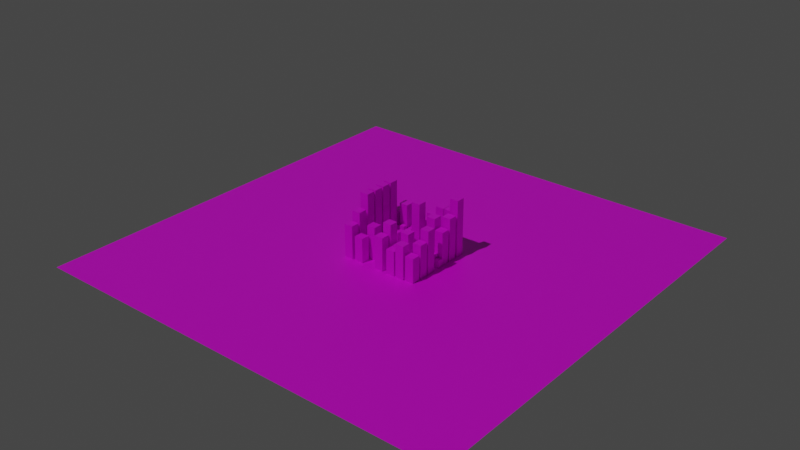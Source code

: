 # Source: city_tex.blend  (saved by Blender 3.3.6; exported with 4.5.12 LTS)
import bpy
from mathutils import Matrix  # noqa: F401  (used for matrix-valued properties, if any)

bpy.ops.wm.read_factory_settings(use_empty=True)
scene = bpy.context.scene
scene.name = 'Scene'

# ---- collections
col_collection = bpy.data.collections.new('Collection'); scene.collection.children.link(col_collection)

# ---- images (referenced by path relative to the original .blend; pixels are not part of the script)
import os
ASSET_DIR = os.environ.get("B2B_ASSET_DIR", "")  # directory of the original .blend (textures are referenced by path, not embedded)
HERE = os.path.dirname(os.path.abspath(__file__))  # packed textures are extracted next to this script under _unpacked/

def load_image(name, relpath, width, height, colorspace="sRGB"):
    """Load a texture the original file referenced (path relative to the .blend, or extracted next to this script)."""
    p = next((c for c in (os.path.join(HERE, relpath), os.path.join(ASSET_DIR, relpath)) if relpath and os.path.exists(c)), "")
    if p:
        img = bpy.data.images.load(p, check_existing=True)
        img.name = name
    else:  # same state as the original file: an image datablock whose file is absent (Cycles renders it pink)
        img = bpy.data.images.new(name, width, height)
        img.source = "FILE"
        img.filepath = "//" + (relpath or name)
    img.colorspace_settings.name = colorspace
    return img
img_city_wall_1_png = load_image('city_wall_1.png', 'city_wall_1.png', 1024, 1024, 'sRGB')
img_beton_1_png = load_image('beton_1.png', 'beton_1.png', 1024, 1024, 'sRGB')
img_city_wall_2_png = load_image('city_wall_2.png', 'city_wall_2.png', 1024, 1024, 'sRGB')
img_city_wall_4_png = load_image('city_wall_4.png', 'city_wall_4.png', 1024, 1024, 'sRGB')
img_city_wall_5_png = load_image('city_wall_5.png', 'city_wall_5.png', 1024, 1024, 'sRGB')
img_asphalt_png = load_image('asphalt.png', 'asphalt.png', 1024, 1024, 'sRGB')
img_asphalt_dark_png = load_image('asphalt_dark.png', 'asphalt_dark.png', 1024, 1024, 'sRGB')

# ---- materials (node trees are filled in below, after node groups)
mat_wall_1 = bpy.data.materials.new('wall_1')
mat_wall_1.use_transparent_shadow = False
mat_roof_1 = bpy.data.materials.new('roof_1')
mat_roof_1.use_transparent_shadow = False
mat_wall_2 = bpy.data.materials.new('wall_2')
mat_wall_2.use_transparent_shadow = False
mat_wall_4 = bpy.data.materials.new('wall_4')
mat_wall_4.use_transparent_shadow = False
mat_wall_5 = bpy.data.materials.new('wall_5')
mat_wall_5.use_transparent_shadow = False
mat_asphalt = bpy.data.materials.new('asphalt')
mat_asphalt.use_transparent_shadow = False
mat_asphalt_dark = bpy.data.materials.new('asphalt_dark')
mat_asphalt_dark.use_transparent_shadow = False

# ---- material node trees
mat_wall_1.use_nodes = True; mat_wall_1.node_tree.nodes.clear()
_N = mat_wall_1.node_tree.nodes; _L = mat_wall_1.node_tree.links
n0 = _N.new('ShaderNodeBsdfPrincipled'); n0.name = 'Principled BSDF'; n0.location = (10, 300)
n0.distribution = 'GGX'
n0.subsurface_method = 'RANDOM_WALK_SKIN'
n0.inputs[3].default_value = 1.45
n0.inputs[27].default_value = (0.0, 0.0, 0.0, 1.0)
n0.inputs[28].default_value = 1.0
n1 = _N.new('ShaderNodeOutputMaterial'); n1.name = 'Material Output'; n1.location = (300, 300)
n2 = _N.new('ShaderNodeTexImage'); n2.name = 'Image Texture'; n2.location = (-465, 87)
n2.image = img_city_wall_1_png
_L.new(n0.outputs[0], n1.inputs[0])
_L.new(n2.outputs[0], n0.inputs[0])
n1.is_active_output = True
mat_roof_1.use_nodes = True; mat_roof_1.node_tree.nodes.clear()
_N = mat_roof_1.node_tree.nodes; _L = mat_roof_1.node_tree.links
n0 = _N.new('ShaderNodeBsdfPrincipled'); n0.name = 'Principled BSDF'; n0.location = (10, 300)
n0.distribution = 'GGX'
n0.subsurface_method = 'RANDOM_WALK_SKIN'
n0.inputs[3].default_value = 1.45
n0.inputs[27].default_value = (0.0, 0.0, 0.0, 1.0)
n0.inputs[28].default_value = 1.0
n1 = _N.new('ShaderNodeOutputMaterial'); n1.name = 'Material Output'; n1.location = (300, 300)
n2 = _N.new('ShaderNodeTexImage'); n2.name = 'Image Texture'; n2.location = (-401, 131)
n2.image = img_beton_1_png
_L.new(n0.outputs[0], n1.inputs[0])
_L.new(n2.outputs[0], n0.inputs[0])
n1.is_active_output = True
mat_wall_2.use_nodes = True; mat_wall_2.node_tree.nodes.clear()
_N = mat_wall_2.node_tree.nodes; _L = mat_wall_2.node_tree.links
n0 = _N.new('ShaderNodeBsdfPrincipled'); n0.name = 'Principled BSDF'; n0.location = (10, 300)
n0.distribution = 'GGX'
n0.subsurface_method = 'RANDOM_WALK_SKIN'
n0.inputs[3].default_value = 1.45
n0.inputs[27].default_value = (0.0, 0.0, 0.0, 1.0)
n0.inputs[28].default_value = 1.0
n1 = _N.new('ShaderNodeOutputMaterial'); n1.name = 'Material Output'; n1.location = (300, 300)
n2 = _N.new('ShaderNodeTexImage'); n2.name = 'Image Texture'; n2.location = (-424, 131)
n2.image = img_city_wall_2_png
_L.new(n0.outputs[0], n1.inputs[0])
_L.new(n2.outputs[0], n0.inputs[0])
n1.is_active_output = True
mat_wall_4.use_nodes = True; mat_wall_4.node_tree.nodes.clear()
_N = mat_wall_4.node_tree.nodes; _L = mat_wall_4.node_tree.links
n0 = _N.new('ShaderNodeBsdfPrincipled'); n0.name = 'Principled BSDF'; n0.location = (10, 300)
n0.distribution = 'GGX'
n0.subsurface_method = 'RANDOM_WALK_SKIN'
n0.inputs[3].default_value = 1.45
n0.inputs[27].default_value = (0.0, 0.0, 0.0, 1.0)
n0.inputs[28].default_value = 1.0
n1 = _N.new('ShaderNodeOutputMaterial'); n1.name = 'Material Output'; n1.location = (300, 300)
n2 = _N.new('ShaderNodeTexImage'); n2.name = 'Image Texture'; n2.location = (-493, 133)
n2.image = img_city_wall_4_png
_L.new(n0.outputs[0], n1.inputs[0])
_L.new(n2.outputs[0], n0.inputs[0])
n1.is_active_output = True
mat_wall_5.use_nodes = True; mat_wall_5.node_tree.nodes.clear()
_N = mat_wall_5.node_tree.nodes; _L = mat_wall_5.node_tree.links
n0 = _N.new('ShaderNodeBsdfPrincipled'); n0.name = 'Principled BSDF'; n0.location = (10, 300)
n0.distribution = 'GGX'
n0.subsurface_method = 'RANDOM_WALK_SKIN'
n0.inputs[3].default_value = 1.45
n0.inputs[27].default_value = (0.0, 0.0, 0.0, 1.0)
n0.inputs[28].default_value = 1.0
n1 = _N.new('ShaderNodeOutputMaterial'); n1.name = 'Material Output'; n1.location = (300, 300)
n2 = _N.new('ShaderNodeTexImage'); n2.name = 'Image Texture'; n2.location = (-432, 196)
n2.image = img_city_wall_5_png
_L.new(n0.outputs[0], n1.inputs[0])
_L.new(n2.outputs[0], n0.inputs[0])
n1.is_active_output = True
mat_asphalt.use_nodes = True; mat_asphalt.node_tree.nodes.clear()
_N = mat_asphalt.node_tree.nodes; _L = mat_asphalt.node_tree.links
n0 = _N.new('ShaderNodeBsdfPrincipled'); n0.name = 'Principled BSDF'; n0.location = (10, 300)
n0.distribution = 'GGX'
n0.subsurface_method = 'RANDOM_WALK_SKIN'
n0.inputs[3].default_value = 1.45
n0.inputs[27].default_value = (0.0, 0.0, 0.0, 1.0)
n0.inputs[28].default_value = 1.0
n1 = _N.new('ShaderNodeOutputMaterial'); n1.name = 'Material Output'; n1.location = (300, 300)
n2 = _N.new('ShaderNodeTexImage'); n2.name = 'Image Texture'; n2.location = (-392, 177)
n2.image = img_asphalt_png
_L.new(n0.outputs[0], n1.inputs[0])
_L.new(n2.outputs[0], n0.inputs[0])
n1.is_active_output = True
mat_asphalt_dark.use_nodes = True; mat_asphalt_dark.node_tree.nodes.clear()
_N = mat_asphalt_dark.node_tree.nodes; _L = mat_asphalt_dark.node_tree.links
n0 = _N.new('ShaderNodeBsdfPrincipled'); n0.name = 'Principled BSDF'; n0.location = (10, 300)
n0.distribution = 'GGX'
n0.subsurface_method = 'RANDOM_WALK_SKIN'
n0.inputs[3].default_value = 1.45
n0.inputs[27].default_value = (0.0, 0.0, 0.0, 1.0)
n0.inputs[28].default_value = 1.0
n1 = _N.new('ShaderNodeOutputMaterial'); n1.name = 'Material Output'; n1.location = (300, 300)
n2 = _N.new('ShaderNodeTexImage'); n2.name = 'Image Texture'; n2.location = (-377, 143)
n2.image = img_asphalt_dark_png
_L.new(n0.outputs[0], n1.inputs[0])
_L.new(n2.outputs[0], n0.inputs[0])
n1.is_active_output = True

# ---- world
world_world = bpy.data.worlds.new('World'); scene.world = world_world
world_world.use_nodes = True; world_world.node_tree.nodes.clear()
_N = world_world.node_tree.nodes; _L = world_world.node_tree.links
n0 = _N.new('ShaderNodeOutputWorld'); n0.name = 'World Output'; n0.location = (300, 300)
n1 = _N.new('ShaderNodeBackground'); n1.name = 'Background'; n1.location = (10, 300)
n1.inputs[0].default_value = (0.05088, 0.05088, 0.05088, 1.0)
_L.new(n1.outputs[0], n0.inputs[0])
n0.is_active_output = True
world_world.color = (0.05088, 0.05088, 0.05088)
world_world.use_sun_shadow = False
world_world.sun_shadow_jitter_overblur = 0.0

# ---- lights
light_sun = bpy.data.lights.new('Sun', 'SUN')
light_sun.transmission_factor = 0.0
light_sun.energy = 1.0
light_sun.shadow_soft_size = 0.125

# ---- meshes
me_cube_001 = bpy.data.meshes.new('Cube.001')
me_cube_001.from_pydata([(-5.0, -5.0, 1.0), (-5.0, -5.0, 13.0), (-5.0, 5.0, 1.0), (-5.0, 5.0, 13.0), (5.0, -5.0, 1.0), (5.0, -5.0, 13.0), (5.0, 5.0, 1.0), (5.0, 5.0, 13.0), (-5.0, 5.0, -1.0), (-5.0, -5.0, -1.0), (5.0, 5.0, -1.0), (5.0, -5.0, -1.0)], [], [(0, 1, 3, 2), (2, 3, 7, 6), (6, 7, 5, 4), (4, 5, 1, 0), (4, 0, 9, 11), (7, 3, 1, 5), (8, 10, 11, 9), (2, 6, 10, 8), (0, 2, 8, 9), (6, 4, 11, 10)])
me_cube_001.polygons.foreach_set('material_index', [0, 0, 0, 0, 1, 1, 1, 1, 1, 1])
_uv = me_cube_001.uv_layers.new(name='UVMap')
_uv.uv.foreach_set('vector', [0.0, -0.2925, 0.0, 1.207, 1.0, 1.207, 1.0, -0.2925, 0.0, -0.2925, 0.0, 1.207, 1.0, 1.207, 1.0, -0.2925, 1.0, -0.2925, 1.0, 1.207, 0.0, 1.207, 0.0, -0.2925, 1.0, -0.2925, 1.0, 1.207, 0.0, 1.207, 0.0, -0.2925, 3.0, 1.0, -2.0, 1.0, -2.0, 2.98e-08, 3.0, 2.98e-08, 5.5, 5.5, -4.5, 5.5, -4.5, -4.5, 5.5, -4.5, -4.5, 5.5, 5.5, 5.5, 5.5, -4.5, -4.5, -4.5, -2.0, 1.0, 3.0, 1.0, 3.0, 2.98e-08, -2.0, 2.98e-08, -2.0, 1.0, 3.0, 1.0, 3.0, 2.98e-08, -2.0, 2.98e-08, 3.0, 1.0, -2.0, 1.0, -2.0, 2.98e-08, 3.0, 2.98e-08])
me_cube_001.materials.append(mat_wall_1)
me_cube_001.materials.append(mat_roof_1)
me_cube_001.update()
me_cube_002 = bpy.data.meshes.new('Cube.002')
me_cube_002.from_pydata([(-5.0, -5.0, 1.0), (-5.0, -5.0, 15.0), (-5.0, 5.0, 1.0), (-5.0, 5.0, 15.0), (5.0, -5.0, 1.0), (5.0, -5.0, 15.0), (5.0, 5.0, 1.0), (5.0, 5.0, 15.0), (-5.0, 5.0, -1.0), (-5.0, -5.0, -1.0), (5.0, 5.0, -1.0), (5.0, -5.0, -1.0)], [], [(0, 1, 3, 2), (2, 3, 7, 6), (6, 7, 5, 4), (4, 5, 1, 0), (4, 0, 9, 11), (7, 3, 1, 5), (8, 10, 11, 9), (2, 6, 10, 8), (0, 2, 8, 9), (6, 4, 11, 10)])
me_cube_002.polygons.foreach_set('material_index', [0, 0, 0, 0, 1, 1, 1, 1, 1, 1])
_uv = me_cube_002.uv_layers.new(name='UVMap')
_uv.uv.foreach_set('vector', [0.0, -0.2, 0.0, 1.2, 1.0, 1.2, 1.0, -0.2, 0.0, -0.2, 0.0, 1.2, 1.0, 1.2, 1.0, -0.2, 1.0, -0.2, 1.0, 1.2, 0.0, 1.2, 0.0, -0.2, 1.0, -0.2, 1.0, 1.2, 0.0, 1.2, 0.0, -0.2, 3.0, 1.0, -2.0, 1.0, -2.0, 2.98e-08, 3.0, 2.98e-08, 5.5, 5.5, -4.5, 5.5, -4.5, -4.5, 5.5, -4.5, -4.5, 5.5, 5.5, 5.5, 5.5, -4.5, -4.5, -4.5, -2.0, 1.0, 3.0, 1.0, 3.0, 2.98e-08, -2.0, 2.98e-08, -2.0, 1.0, 3.0, 1.0, 3.0, 2.98e-08, -2.0, 2.98e-08, 3.0, 1.0, -2.0, 1.0, -2.0, 2.98e-08, 3.0, 2.98e-08])
me_cube_002.materials.append(mat_wall_2)
me_cube_002.materials.append(mat_roof_1)
me_cube_002.update()
me_cube_003 = bpy.data.meshes.new('Cube.003')
me_cube_003.from_pydata([(-5.0, -5.0, 1.0), (-5.0, -5.0, 17.0), (-5.0, 5.0, 1.0), (-5.0, 5.0, 17.0), (5.0, -5.0, 1.0), (5.0, -5.0, 17.0), (5.0, 5.0, 1.0), (5.0, 5.0, 17.0), (-5.0, 5.0, -1.0), (-5.0, -5.0, -1.0), (5.0, 5.0, -1.0), (5.0, -5.0, -1.0)], [], [(0, 1, 3, 2), (2, 3, 7, 6), (6, 7, 5, 4), (4, 5, 1, 0), (4, 0, 9, 11), (7, 3, 1, 5), (8, 10, 11, 9), (2, 6, 10, 8), (0, 2, 8, 9), (6, 4, 11, 10)])
me_cube_003.polygons.foreach_set('material_index', [0, 0, 0, 0, 1, 1, 1, 1, 1, 1])
_uv = me_cube_003.uv_layers.new(name='UVMap')
_uv.uv.foreach_set('vector', [0.02471, -0.2295, 0.02471, 1.212, 0.9123, 1.212, 0.9123, -0.2295, 0.02471, -0.2295, 0.02471, 1.212, 0.9123, 1.212, 0.9123, -0.2295, 0.9123, -0.2295, 0.9123, 1.212, 0.02471, 1.212, 0.02471, -0.2295, 0.9123, -0.2295, 0.9123, 1.212, 0.02471, 1.212, 0.02471, -0.2295, 3.0, 1.0, -2.0, 1.0, -2.0, 2.98e-08, 3.0, 2.98e-08, 5.5, 5.5, -4.5, 5.5, -4.5, -4.5, 5.5, -4.5, -4.5, 5.5, 5.5, 5.5, 5.5, -4.5, -4.5, -4.5, -2.0, 1.0, 3.0, 1.0, 3.0, 2.98e-08, -2.0, 2.98e-08, -2.0, 1.0, 3.0, 1.0, 3.0, 2.98e-08, -2.0, 2.98e-08, 3.0, 1.0, -2.0, 1.0, -2.0, 2.98e-08, 3.0, 2.98e-08])
me_cube_003.materials.append(mat_wall_4)
me_cube_003.materials.append(mat_roof_1)
me_cube_003.update()
me_cube_004 = bpy.data.meshes.new('Cube.004')
me_cube_004.from_pydata([(-5.0, -5.0, 1.0), (-5.0, -5.0, 19.0), (-5.0, 5.0, 1.0), (-5.0, 5.0, 19.0), (5.0, -5.0, 1.0), (5.0, -5.0, 19.0), (5.0, 5.0, 1.0), (5.0, 5.0, 19.0), (-5.0, 5.0, -1.0), (-5.0, -5.0, -1.0), (5.0, 5.0, -1.0), (5.0, -5.0, -1.0)], [], [(0, 1, 3, 2), (2, 3, 7, 6), (6, 7, 5, 4), (4, 5, 1, 0), (4, 0, 9, 11), (7, 3, 1, 5), (8, 10, 11, 9), (2, 6, 10, 8), (0, 2, 8, 9), (6, 4, 11, 10)])
me_cube_004.polygons.foreach_set('material_index', [0, 0, 0, 0, 1, 1, 1, 1, 1, 1])
_uv = me_cube_004.uv_layers.new(name='UVMap')
_uv.uv.foreach_set('vector', [0.0, -0.4, 0.0, 1.4, 1.0, 1.4, 1.0, -0.4, 0.0, -0.4, 0.0, 1.4, 1.0, 1.4, 1.0, -0.4, 1.0, -0.4, 1.0, 1.4, 0.0, 1.4, 0.0, -0.4, 1.0, -0.4, 1.0, 1.4, 0.0, 1.4, 0.0, -0.4, 3.0, 1.0, -2.0, 1.0, -2.0, 2.98e-08, 3.0, 2.98e-08, 5.5, 5.5, -4.5, 5.5, -4.5, -4.5, 5.5, -4.5, -4.5, 5.5, 5.5, 5.5, 5.5, -4.5, -4.5, -4.5, -2.0, 1.0, 3.0, 1.0, 3.0, 2.98e-08, -2.0, 2.98e-08, -2.0, 1.0, 3.0, 1.0, 3.0, 2.98e-08, -2.0, 2.98e-08, 3.0, 1.0, -2.0, 1.0, -2.0, 2.98e-08, 3.0, 2.98e-08])
me_cube_004.materials.append(mat_wall_5)
me_cube_004.materials.append(mat_roof_1)
me_cube_004.update()
me_cube_005 = bpy.data.meshes.new('Cube.005')
me_cube_005.from_pydata([(-5.0, -5.0, 1.0), (-5.0, -5.0, 27.0), (-5.0, 5.0, 1.0), (-5.0, 5.0, 27.0), (5.0, -5.0, 1.0), (5.0, -5.0, 27.0), (5.0, 5.0, 1.0), (5.0, 5.0, 27.0), (-5.0, 5.0, -1.0), (-5.0, -5.0, -1.0), (5.0, 5.0, -1.0), (5.0, -5.0, -1.0)], [], [(0, 1, 3, 2), (2, 3, 7, 6), (6, 7, 5, 4), (4, 5, 1, 0), (4, 0, 9, 11), (7, 3, 1, 5), (8, 10, 11, 9), (2, 6, 10, 8), (0, 2, 8, 9), (6, 4, 11, 10)])
me_cube_005.polygons.foreach_set('material_index', [0, 0, 0, 0, 1, 1, 1, 1, 1, 1])
_uv = me_cube_005.uv_layers.new(name='UVMap')
_uv.uv.foreach_set('vector', [0.0, -1.038, 0.0, 1.988, 1.0, 1.988, 1.0, -1.038, 0.0, -1.038, 0.0, 1.988, 1.0, 1.988, 1.0, -1.038, 1.0, -1.038, 1.0, 1.988, 0.0, 1.988, 0.0, -1.038, 1.0, -1.038, 1.0, 1.988, 0.0, 1.988, 0.0, -1.038, 3.0, 1.0, -2.0, 1.0, -2.0, 2.98e-08, 3.0, 2.98e-08, 5.5, 5.5, -4.5, 5.5, -4.5, -4.5, 5.5, -4.5, -4.5, 5.5, 5.5, 5.5, 5.5, -4.5, -4.5, -4.5, -2.0, 1.0, 3.0, 1.0, 3.0, 2.98e-08, -2.0, 2.98e-08, -2.0, 1.0, 3.0, 1.0, 3.0, 2.98e-08, -2.0, 2.98e-08, 3.0, 1.0, -2.0, 1.0, -2.0, 2.98e-08, 3.0, 2.98e-08])
me_cube_005.materials.append(mat_wall_1)
me_cube_005.materials.append(mat_roof_1)
me_cube_005.update()
me_cube_006 = bpy.data.meshes.new('Cube.006')
me_cube_006.from_pydata([(-5.0, -5.0, 1.0), (-5.0, -5.0, 25.0), (-5.0, 5.0, 1.0), (-5.0, 5.0, 25.0), (5.0, -5.0, 1.0), (5.0, -5.0, 25.0), (5.0, 5.0, 1.0), (5.0, 5.0, 25.0), (-5.0, 5.0, -1.0), (-5.0, -5.0, -1.0), (5.0, 5.0, -1.0), (5.0, -5.0, -1.0)], [], [(0, 1, 3, 2), (2, 3, 7, 6), (6, 7, 5, 4), (4, 5, 1, 0), (4, 0, 9, 11), (7, 3, 1, 5), (8, 10, 11, 9), (2, 6, 10, 8), (0, 2, 8, 9), (6, 4, 11, 10)])
me_cube_006.polygons.foreach_set('material_index', [0, 0, 0, 0, 1, 1, 1, 1, 1, 1])
_uv = me_cube_006.uv_layers.new(name='UVMap')
_uv.uv.foreach_set('vector', [0.0, -0.5, 0.0, 1.5, 1.0, 1.5, 1.0, -0.5, 0.0, -0.5, 0.0, 1.5, 1.0, 1.5, 1.0, -0.5, 1.0, -0.5, 1.0, 1.5, 0.0, 1.5, 0.0, -0.5, 1.0, -0.5, 1.0, 1.5, 0.0, 1.5, 0.0, -0.5, 3.0, 1.0, -2.0, 1.0, -2.0, 2.98e-08, 3.0, 2.98e-08, 5.5, 5.5, -4.5, 5.5, -4.5, -4.5, 5.5, -4.5, -4.5, 5.5, 5.5, 5.5, 5.5, -4.5, -4.5, -4.5, -2.0, 1.0, 3.0, 1.0, 3.0, 2.98e-08, -2.0, 2.98e-08, -2.0, 1.0, 3.0, 1.0, 3.0, 2.98e-08, -2.0, 2.98e-08, 3.0, 1.0, -2.0, 1.0, -2.0, 2.98e-08, 3.0, 2.98e-08])
me_cube_006.materials.append(mat_wall_2)
me_cube_006.materials.append(mat_roof_1)
me_cube_006.update()
me_cube_007 = bpy.data.meshes.new('Cube.007')
me_cube_007.from_pydata([(-5.0, -5.0, 1.0), (-5.0, -5.0, 23.0), (-5.0, 5.0, 1.0), (-5.0, 5.0, 23.0), (5.0, -5.0, 1.0), (5.0, -5.0, 23.0), (5.0, 5.0, 1.0), (5.0, 5.0, 23.0), (-5.0, 5.0, -1.0), (-5.0, -5.0, -1.0), (5.0, 5.0, -1.0), (5.0, -5.0, -1.0)], [], [(0, 1, 3, 2), (2, 3, 7, 6), (6, 7, 5, 4), (4, 5, 1, 0), (4, 0, 9, 11), (7, 3, 1, 5), (8, 10, 11, 9), (2, 6, 10, 8), (0, 2, 8, 9), (6, 4, 11, 10)])
me_cube_007.polygons.foreach_set('material_index', [0, 0, 0, 0, 1, 1, 1, 1, 1, 1])
_uv = me_cube_007.uv_layers.new(name='UVMap')
_uv.uv.foreach_set('vector', [0.02471, -0.4824, 0.02471, 1.32, 0.9123, 1.32, 0.9123, -0.4824, 0.02471, -0.4824, 0.02471, 1.32, 0.9123, 1.32, 0.9123, -0.4824, 0.9123, -0.4824, 0.9123, 1.32, 0.02471, 1.32, 0.02471, -0.4824, 0.9123, -0.4824, 0.9123, 1.32, 0.02471, 1.32, 0.02471, -0.4824, 3.0, 1.0, -2.0, 1.0, -2.0, 2.98e-08, 3.0, 2.98e-08, 5.5, 5.5, -4.5, 5.5, -4.5, -4.5, 5.5, -4.5, -4.5, 5.5, 5.5, 5.5, 5.5, -4.5, -4.5, -4.5, -2.0, 1.0, 3.0, 1.0, 3.0, 2.98e-08, -2.0, 2.98e-08, -2.0, 1.0, 3.0, 1.0, 3.0, 2.98e-08, -2.0, 2.98e-08, 3.0, 1.0, -2.0, 1.0, -2.0, 2.98e-08, 3.0, 2.98e-08])
me_cube_007.materials.append(mat_wall_4)
me_cube_007.materials.append(mat_roof_1)
me_cube_007.update()
me_cube_008 = bpy.data.meshes.new('Cube.008')
me_cube_008.from_pydata([(-5.0, -5.0, 1.0), (-5.0, -5.0, 21.0), (-5.0, 5.0, 1.0), (-5.0, 5.0, 21.0), (5.0, -5.0, 1.0), (5.0, -5.0, 21.0), (5.0, 5.0, 1.0), (5.0, 5.0, 21.0), (-5.0, 5.0, -1.0), (-5.0, -5.0, -1.0), (5.0, 5.0, -1.0), (5.0, -5.0, -1.0)], [], [(0, 1, 3, 2), (2, 3, 7, 6), (6, 7, 5, 4), (4, 5, 1, 0), (4, 0, 9, 11), (7, 3, 1, 5), (8, 10, 11, 9), (2, 6, 10, 8), (0, 2, 8, 9), (6, 4, 11, 10)])
me_cube_008.polygons.foreach_set('material_index', [0, 0, 0, 0, 1, 1, 1, 1, 1, 1])
_uv = me_cube_008.uv_layers.new(name='UVMap')
_uv.uv.foreach_set('vector', [0.0, -0.5, 0.0, 1.5, 1.0, 1.5, 1.0, -0.5, 0.0, -0.5, 0.0, 1.5, 1.0, 1.5, 1.0, -0.5, 1.0, -0.5, 1.0, 1.5, 0.0, 1.5, 0.0, -0.5, 1.0, -0.5, 1.0, 1.5, 0.0, 1.5, 0.0, -0.5, 3.0, 1.0, -2.0, 1.0, -2.0, 2.98e-08, 3.0, 2.98e-08, 5.5, 5.5, -4.5, 5.5, -4.5, -4.5, 5.5, -4.5, -4.5, 5.5, 5.5, 5.5, 5.5, -4.5, -4.5, -4.5, -2.0, 1.0, 3.0, 1.0, 3.0, 2.98e-08, -2.0, 2.98e-08, -2.0, 1.0, 3.0, 1.0, 3.0, 2.98e-08, -2.0, 2.98e-08, 3.0, 1.0, -2.0, 1.0, -2.0, 2.98e-08, 3.0, 2.98e-08])
me_cube_008.materials.append(mat_wall_5)
me_cube_008.materials.append(mat_roof_1)
me_cube_008.update()
me_cube_009 = bpy.data.meshes.new('Cube.009')
me_cube_009.from_pydata([(-5.0, -5.0, 1.0), (-5.0, -5.0, 29.0), (-5.0, 5.0, 1.0), (-5.0, 5.0, 29.0), (5.0, -5.0, 1.0), (5.0, -5.0, 29.0), (5.0, 5.0, 1.0), (5.0, 5.0, 29.0), (-5.0, 5.0, -1.0), (-5.0, -5.0, -1.0), (5.0, 5.0, -1.0), (5.0, -5.0, -1.0)], [], [(0, 1, 3, 2), (2, 3, 7, 6), (6, 7, 5, 4), (4, 5, 1, 0), (4, 0, 9, 11), (7, 3, 1, 5), (8, 10, 11, 9), (2, 6, 10, 8), (0, 2, 8, 9), (6, 4, 11, 10)])
me_cube_009.polygons.foreach_set('material_index', [0, 0, 0, 0, 1, 1, 1, 1, 1, 1])
_uv = me_cube_009.uv_layers.new(name='UVMap')
_uv.uv.foreach_set('vector', [0.0, -1.038, 0.0, 1.988, 1.0, 1.988, 1.0, -1.038, 0.0, -1.038, 0.0, 1.988, 1.0, 1.988, 1.0, -1.038, 1.0, -1.038, 1.0, 1.988, 0.0, 1.988, 0.0, -1.038, 1.0, -1.038, 1.0, 1.988, 0.0, 1.988, 0.0, -1.038, 3.0, 1.0, -2.0, 1.0, -2.0, 2.98e-08, 3.0, 2.98e-08, 5.5, 5.5, -4.5, 5.5, -4.5, -4.5, 5.5, -4.5, -4.5, 5.5, 5.5, 5.5, 5.5, -4.5, -4.5, -4.5, -2.0, 1.0, 3.0, 1.0, 3.0, 2.98e-08, -2.0, 2.98e-08, -2.0, 1.0, 3.0, 1.0, 3.0, 2.98e-08, -2.0, 2.98e-08, 3.0, 1.0, -2.0, 1.0, -2.0, 2.98e-08, 3.0, 2.98e-08])
me_cube_009.materials.append(mat_wall_1)
me_cube_009.materials.append(mat_roof_1)
me_cube_009.update()
me_cube_010 = bpy.data.meshes.new('Cube.010')
me_cube_010.from_pydata([(-5.0, -5.0, 1.0), (-5.0, -5.0, 31.0), (-5.0, 5.0, 1.0), (-5.0, 5.0, 31.0), (5.0, -5.0, 1.0), (5.0, -5.0, 31.0), (5.0, 5.0, 1.0), (5.0, 5.0, 31.0), (-5.0, 5.0, -1.0), (-5.0, -5.0, -1.0), (5.0, 5.0, -1.0), (5.0, -5.0, -1.0)], [], [(0, 1, 3, 2), (2, 3, 7, 6), (6, 7, 5, 4), (4, 5, 1, 0), (4, 0, 9, 11), (7, 3, 1, 5), (8, 10, 11, 9), (2, 6, 10, 8), (0, 2, 8, 9), (6, 4, 11, 10)])
me_cube_010.polygons.foreach_set('material_index', [0, 0, 0, 0, 1, 1, 1, 1, 1, 1])
_uv = me_cube_010.uv_layers.new(name='UVMap')
_uv.uv.foreach_set('vector', [0.0, -0.5, 0.0, 1.5, 1.0, 1.5, 1.0, -0.5, 0.0, -0.5, 0.0, 1.5, 1.0, 1.5, 1.0, -0.5, 1.0, -0.5, 1.0, 1.5, 0.0, 1.5, 0.0, -0.5, 1.0, -0.5, 1.0, 1.5, 0.0, 1.5, 0.0, -0.5, 3.0, 1.0, -2.0, 1.0, -2.0, 2.98e-08, 3.0, 2.98e-08, 5.5, 5.5, -4.5, 5.5, -4.5, -4.5, 5.5, -4.5, -4.5, 5.5, 5.5, 5.5, 5.5, -4.5, -4.5, -4.5, -2.0, 1.0, 3.0, 1.0, 3.0, 2.98e-08, -2.0, 2.98e-08, -2.0, 1.0, 3.0, 1.0, 3.0, 2.98e-08, -2.0, 2.98e-08, 3.0, 1.0, -2.0, 1.0, -2.0, 2.98e-08, 3.0, 2.98e-08])
me_cube_010.materials.append(mat_wall_2)
me_cube_010.materials.append(mat_roof_1)
me_cube_010.update()
me_cube_011 = bpy.data.meshes.new('Cube.011')
me_cube_011.from_pydata([(-5.0, -5.0, 1.0), (-5.0, -5.0, 33.0), (-5.0, 5.0, 1.0), (-5.0, 5.0, 33.0), (5.0, -5.0, 1.0), (5.0, -5.0, 33.0), (5.0, 5.0, 1.0), (5.0, 5.0, 33.0), (-5.0, 5.0, -1.0), (-5.0, -5.0, -1.0), (5.0, 5.0, -1.0), (5.0, -5.0, -1.0)], [], [(0, 1, 3, 2), (2, 3, 7, 6), (6, 7, 5, 4), (4, 5, 1, 0), (4, 0, 9, 11), (7, 3, 1, 5), (8, 10, 11, 9), (2, 6, 10, 8), (0, 2, 8, 9), (6, 4, 11, 10)])
me_cube_011.polygons.foreach_set('material_index', [0, 0, 0, 0, 1, 1, 1, 1, 1, 1])
_uv = me_cube_011.uv_layers.new(name='UVMap')
_uv.uv.foreach_set('vector', [0.02471, -0.4824, 0.02471, 1.32, 0.9123, 1.32, 0.9123, -0.4824, 0.02471, -0.4824, 0.02471, 1.32, 0.9123, 1.32, 0.9123, -0.4824, 0.9123, -0.4824, 0.9123, 1.32, 0.02471, 1.32, 0.02471, -0.4824, 0.9123, -0.4824, 0.9123, 1.32, 0.02471, 1.32, 0.02471, -0.4824, 3.0, 1.0, -2.0, 1.0, -2.0, 2.98e-08, 3.0, 2.98e-08, 5.5, 5.5, -4.5, 5.5, -4.5, -4.5, 5.5, -4.5, -4.5, 5.5, 5.5, 5.5, 5.5, -4.5, -4.5, -4.5, -2.0, 1.0, 3.0, 1.0, 3.0, 2.98e-08, -2.0, 2.98e-08, -2.0, 1.0, 3.0, 1.0, 3.0, 2.98e-08, -2.0, 2.98e-08, 3.0, 1.0, -2.0, 1.0, -2.0, 2.98e-08, 3.0, 2.98e-08])
me_cube_011.materials.append(mat_wall_4)
me_cube_011.materials.append(mat_roof_1)
me_cube_011.update()
me_cube_012 = bpy.data.meshes.new('Cube.012')
me_cube_012.from_pydata([(-5.0, -5.0, 1.0), (-5.0, -5.0, 35.0), (-5.0, 5.0, 1.0), (-5.0, 5.0, 35.0), (5.0, -5.0, 1.0), (5.0, -5.0, 35.0), (5.0, 5.0, 1.0), (5.0, 5.0, 35.0), (-5.0, 5.0, -1.0), (-5.0, -5.0, -1.0), (5.0, 5.0, -1.0), (5.0, -5.0, -1.0)], [], [(0, 1, 3, 2), (2, 3, 7, 6), (6, 7, 5, 4), (4, 5, 1, 0), (4, 0, 9, 11), (7, 3, 1, 5), (8, 10, 11, 9), (2, 6, 10, 8), (0, 2, 8, 9), (6, 4, 11, 10)])
me_cube_012.polygons.foreach_set('material_index', [0, 0, 0, 0, 1, 1, 1, 1, 1, 1])
_uv = me_cube_012.uv_layers.new(name='UVMap')
_uv.uv.foreach_set('vector', [0.0, -0.5, 0.0, 1.5, 1.0, 1.5, 1.0, -0.5, 0.0, -0.5, 0.0, 1.5, 1.0, 1.5, 1.0, -0.5, 1.0, -0.5, 1.0, 1.5, 0.0, 1.5, 0.0, -0.5, 1.0, -0.5, 1.0, 1.5, 0.0, 1.5, 0.0, -0.5, 3.0, 1.0, -2.0, 1.0, -2.0, 2.98e-08, 3.0, 2.98e-08, 5.5, 5.5, -4.5, 5.5, -4.5, -4.5, 5.5, -4.5, -4.5, 5.5, 5.5, 5.5, 5.5, -4.5, -4.5, -4.5, -2.0, 1.0, 3.0, 1.0, 3.0, 2.98e-08, -2.0, 2.98e-08, -2.0, 1.0, 3.0, 1.0, 3.0, 2.98e-08, -2.0, 2.98e-08, 3.0, 1.0, -2.0, 1.0, -2.0, 2.98e-08, 3.0, 2.98e-08])
me_cube_012.materials.append(mat_wall_5)
me_cube_012.materials.append(mat_roof_1)
me_cube_012.update()
me_cube_013 = bpy.data.meshes.new('Cube.013')
me_cube_013.from_pydata([(-5.0, -5.0, 1.0), (-5.0, -5.0, 129.0), (-5.0, 5.0, 1.0), (-5.0, 5.0, 129.0), (5.0, -5.0, 1.0), (5.0, -5.0, 129.0), (5.0, 5.0, 1.0), (5.0, 5.0, 129.0), (-5.0, 5.0, -1.0), (-5.0, -5.0, -1.0), (5.0, 5.0, -1.0), (5.0, -5.0, -1.0)], [], [(0, 1, 3, 2), (2, 3, 7, 6), (6, 7, 5, 4), (4, 5, 1, 0), (4, 0, 9, 11), (7, 3, 1, 5), (8, 10, 11, 9), (2, 6, 10, 8), (0, 2, 8, 9), (6, 4, 11, 10)])
me_cube_013.polygons.foreach_set('material_index', [0, 0, 0, 0, 1, 1, 1, 1, 1, 1])
_uv = me_cube_013.uv_layers.new(name='UVMap')
_uv.uv.foreach_set('vector', [-0.5, -5.638, -0.5, 6.464, 1.5, 6.464, 1.5, -5.638, -0.5, -5.638, -0.5, 6.464, 1.5, 6.464, 1.5, -5.638, 1.5, -5.638, 1.5, 6.464, -0.5, 6.464, -0.5, -5.638, 1.5, -5.638, 1.5, 6.464, -0.5, 6.464, -0.5, -5.638, 3.0, 1.0, -2.0, 1.0, -2.0, 2.98e-08, 3.0, 2.98e-08, 5.5, 5.5, -4.5, 5.5, -4.5, -4.5, 5.5, -4.5, -4.5, 5.5, 5.5, 5.5, 5.5, -4.5, -4.5, -4.5, -2.0, 1.0, 3.0, 1.0, 3.0, 2.98e-08, -2.0, 2.98e-08, -2.0, 1.0, 3.0, 1.0, 3.0, 2.98e-08, -2.0, 2.98e-08, 3.0, 1.0, -2.0, 1.0, -2.0, 2.98e-08, 3.0, 2.98e-08])
me_cube_013.materials.append(mat_wall_1)
me_cube_013.materials.append(mat_roof_1)
me_cube_013.update()
me_cube_014 = bpy.data.meshes.new('Cube.014')
me_cube_014.from_pydata([(-5.0, -5.0, 1.0), (-5.0, -5.0, 97.0), (-5.0, 5.0, 1.0), (-5.0, 5.0, 97.0), (5.0, -5.0, 1.0), (5.0, -5.0, 97.0), (5.0, 5.0, 1.0), (5.0, 5.0, 97.0), (-5.0, 5.0, -1.0), (-5.0, -5.0, -1.0), (5.0, 5.0, -1.0), (5.0, -5.0, -1.0)], [], [(0, 1, 3, 2), (2, 3, 7, 6), (6, 7, 5, 4), (4, 5, 1, 0), (4, 0, 9, 11), (7, 3, 1, 5), (8, 10, 11, 9), (2, 6, 10, 8), (0, 2, 8, 9), (6, 4, 11, 10)])
me_cube_014.polygons.foreach_set('material_index', [0, 0, 0, 0, 1, 1, 1, 1, 1, 1])
_uv = me_cube_014.uv_layers.new(name='UVMap')
_uv.uv.foreach_set('vector', [-0.5, -2.5, -0.5, 3.5, 1.5, 3.5, 1.5, -2.5, -0.5, -2.5, -0.5, 3.5, 1.5, 3.5, 1.5, -2.5, 1.5, -2.5, 1.5, 3.5, -0.5, 3.5, -0.5, -2.5, 1.5, -2.5, 1.5, 3.5, -0.5, 3.5, -0.5, -2.5, 3.0, 1.0, -2.0, 1.0, -2.0, 2.98e-08, 3.0, 2.98e-08, 5.5, 5.5, -4.5, 5.5, -4.5, -4.5, 5.5, -4.5, -4.5, 5.5, 5.5, 5.5, 5.5, -4.5, -4.5, -4.5, -2.0, 1.0, 3.0, 1.0, 3.0, 2.98e-08, -2.0, 2.98e-08, -2.0, 1.0, 3.0, 1.0, 3.0, 2.98e-08, -2.0, 2.98e-08, 3.0, 1.0, -2.0, 1.0, -2.0, 2.98e-08, 3.0, 2.98e-08])
me_cube_014.materials.append(mat_wall_2)
me_cube_014.materials.append(mat_roof_1)
me_cube_014.update()
me_cube_015 = bpy.data.meshes.new('Cube.015')
me_cube_015.from_pydata([(-5.0, -5.0, 1.0), (-5.0, -5.0, 75.0), (-5.0, 5.0, 1.0), (-5.0, 5.0, 75.0), (5.0, -5.0, 1.0), (5.0, -5.0, 75.0), (5.0, 5.0, 1.0), (5.0, 5.0, 75.0), (-5.0, 5.0, -1.0), (-5.0, -5.0, -1.0), (5.0, 5.0, -1.0), (5.0, -5.0, -1.0)], [], [(0, 1, 3, 2), (2, 3, 7, 6), (6, 7, 5, 4), (4, 5, 1, 0), (4, 0, 9, 11), (7, 3, 1, 5), (8, 10, 11, 9), (2, 6, 10, 8), (0, 2, 8, 9), (6, 4, 11, 10)])
me_cube_015.polygons.foreach_set('material_index', [0, 0, 0, 0, 1, 1, 1, 1, 1, 1])
_uv = me_cube_015.uv_layers.new(name='UVMap')
_uv.uv.foreach_set('vector', [-0.4191, -2.208, -0.4191, 3.198, 1.356, 3.198, 1.356, -2.208, -0.4191, -2.208, -0.4191, 3.198, 1.356, 3.198, 1.356, -2.208, 1.356, -2.208, 1.356, 3.198, -0.4191, 3.198, -0.4191, -2.208, 1.356, -2.208, 1.356, 3.198, -0.4191, 3.198, -0.4191, -2.208, 3.0, 1.0, -2.0, 1.0, -2.0, 2.98e-08, 3.0, 2.98e-08, 5.5, 5.5, -4.5, 5.5, -4.5, -4.5, 5.5, -4.5, -4.5, 5.5, 5.5, 5.5, 5.5, -4.5, -4.5, -4.5, -2.0, 1.0, 3.0, 1.0, 3.0, 2.98e-08, -2.0, 2.98e-08, -2.0, 1.0, 3.0, 1.0, 3.0, 2.98e-08, -2.0, 2.98e-08, 3.0, 1.0, -2.0, 1.0, -2.0, 2.98e-08, 3.0, 2.98e-08])
me_cube_015.materials.append(mat_wall_4)
me_cube_015.materials.append(mat_roof_1)
me_cube_015.update()
me_cube_016 = bpy.data.meshes.new('Cube.016')
me_cube_016.from_pydata([(-5.0, -5.0, 1.0), (-5.0, -5.0, 55.0), (-5.0, 5.0, 1.0), (-5.0, 5.0, 55.0), (5.0, -5.0, 1.0), (5.0, -5.0, 55.0), (5.0, 5.0, 1.0), (5.0, 5.0, 55.0), (-5.0, 5.0, -1.0), (-5.0, -5.0, -1.0), (5.0, 5.0, -1.0), (5.0, -5.0, -1.0)], [], [(0, 1, 3, 2), (2, 3, 7, 6), (6, 7, 5, 4), (4, 5, 1, 0), (4, 0, 9, 11), (7, 3, 1, 5), (8, 10, 11, 9), (2, 6, 10, 8), (0, 2, 8, 9), (6, 4, 11, 10)])
me_cube_016.polygons.foreach_set('material_index', [0, 0, 0, 0, 1, 1, 1, 1, 1, 1])
_uv = me_cube_016.uv_layers.new(name='UVMap')
_uv.uv.foreach_set('vector', [-0.5, -1.5, -0.5, 2.5, 1.5, 2.5, 1.5, -1.5, -0.5, -1.5, -0.5, 2.5, 1.5, 2.5, 1.5, -1.5, 1.5, -1.5, 1.5, 2.5, -0.5, 2.5, -0.5, -1.5, 1.5, -1.5, 1.5, 2.5, -0.5, 2.5, -0.5, -1.5, 3.0, 1.0, -2.0, 1.0, -2.0, 2.98e-08, 3.0, 2.98e-08, 5.5, 5.5, -4.5, 5.5, -4.5, -4.5, 5.5, -4.5, -4.5, 5.5, 5.5, 5.5, 5.5, -4.5, -4.5, -4.5, -2.0, 1.0, 3.0, 1.0, 3.0, 2.98e-08, -2.0, 2.98e-08, -2.0, 1.0, 3.0, 1.0, 3.0, 2.98e-08, -2.0, 2.98e-08, 3.0, 1.0, -2.0, 1.0, -2.0, 2.98e-08, 3.0, 2.98e-08])
me_cube_016.materials.append(mat_wall_5)
me_cube_016.materials.append(mat_roof_1)
me_cube_016.update()
me_plane = bpy.data.meshes.new('Plane')
me_plane.from_pydata([(-1.0, -1.0, 0.0), (1.0, -1.0, 0.0), (-1.0, 1.0, 0.0), (1.0, 1.0, 0.0), (-0.9048, -1.0, 0.0), (-0.8095, -1.0, 0.0), (-0.7143, -1.0, 0.0), (-0.619, -1.0, 0.0), (-0.5238, -1.0, 0.0), (-0.4286, -1.0, 0.0), (-0.3333, -1.0, 0.0), (-0.2381, -1.0, 0.0), (-0.1429, -1.0, 0.0), (-0.04762, -1.0, 0.0), (0.04762, -1.0, 0.0), (0.1429, -1.0, 0.0), (0.2381, -1.0, 0.0), (0.3333, -1.0, 0.0), (0.4286, -1.0, 0.0), (0.5238, -1.0, 0.0), (0.619, -1.0, 0.0), (0.7143, -1.0, 0.0), (0.8095, -1.0, 0.0), (0.9048, -1.0, 0.0), (0.9048, 1.0, 0.0), (0.8095, 1.0, 0.0), (0.7143, 1.0, 0.0), (0.619, 1.0, 0.0), (0.5238, 1.0, 0.0), (0.4286, 1.0, 0.0), (0.3333, 1.0, 0.0), (0.2381, 1.0, 0.0), (0.1429, 1.0, 0.0), (0.04762, 1.0, 0.0), (-0.04762, 1.0, 0.0), (-0.1429, 1.0, 0.0), (-0.2381, 1.0, 0.0), (-0.3333, 1.0, 0.0), (-0.4286, 1.0, 0.0), (-0.5238, 1.0, 0.0), (-0.619, 1.0, 0.0), (-0.7143, 1.0, 0.0), (-0.8095, 1.0, 0.0), (-0.9048, 1.0, 0.0), (-1.0, 0.9048, 0.0), (-1.0, 0.8095, 0.0), (-1.0, 0.7143, 0.0), (-1.0, 0.619, 0.0), (-1.0, 0.5238, 0.0), (-1.0, 0.4286, 0.0), (-1.0, 0.3333, 0.0), (-1.0, 0.2381, 0.0), (-1.0, 0.1429, 0.0), (-1.0, 0.04762, 0.0), (-1.0, -0.04762, 0.0), (-1.0, -0.1429, 0.0), (-1.0, -0.2381, 0.0), (-1.0, -0.3333, 0.0), (-1.0, -0.4286, 0.0), (-1.0, -0.5238, 0.0), (-1.0, -0.619, 0.0), (-1.0, -0.7143, 0.0), (-1.0, -0.8095, 0.0), (-1.0, -0.9048, 0.0), (1.0, -0.9048, 0.0), (1.0, -0.8095, 0.0), (1.0, -0.7143, 0.0), (1.0, -0.619, 0.0), (1.0, -0.5238, 0.0), (1.0, -0.4286, 0.0), (1.0, -0.3333, 0.0), (1.0, -0.2381, 0.0), (1.0, -0.1429, 0.0), (1.0, -0.04762, 0.0), (1.0, 0.04762, 0.0), (1.0, 0.1429, 0.0), (1.0, 0.2381, 0.0), (1.0, 0.3333, 0.0), (1.0, 0.4286, 0.0), (1.0, 0.5238, 0.0), (1.0, 0.619, 0.0), (1.0, 0.7143, 0.0), (1.0, 0.8095, 0.0), (1.0, 0.9048, 0.0), (-0.9048, -0.9048, 0.0), (-0.9048, -0.8095, 0.0), (-0.9048, -0.7143, 0.0), (-0.9048, -0.619, 0.0), (-0.9048, -0.5238, 0.0), (-0.9048, -0.4286, 0.0), (-0.9048, -0.3333, 0.0), (-0.9048, -0.2381, 0.0), (-0.9048, -0.1429, 0.0), (-0.9048, -0.04762, 0.0), (-0.9048, 0.04762, 0.0), (-0.9048, 0.1429, 0.0), (-0.9048, 0.2381, 0.0), (-0.9048, 0.3333, 0.0), (-0.9048, 0.4286, 0.0), (-0.9048, 0.5238, 0.0), (-0.9048, 0.619, 0.0), (-0.9048, 0.7143, 0.0), (-0.9048, 0.8095, 0.0), (-0.9048, 0.9048, 0.0), (-0.8095, -0.9048, 0.0), (-0.8095, -0.8095, 0.0), (-0.8095, -0.7143, 0.0), (-0.8095, -0.619, 0.0), (-0.8095, -0.5238, 0.0), (-0.8095, -0.4286, 0.0), (-0.8095, -0.3333, 0.0), (-0.8095, -0.2381, 0.0), (-0.8095, -0.1429, 0.0), (-0.8095, -0.04762, 0.0), (-0.8095, 0.04762, 0.0), (-0.8095, 0.1429, 0.0), (-0.8095, 0.2381, 0.0), (-0.8095, 0.3333, 0.0), (-0.8095, 0.4286, 0.0), (-0.8095, 0.5238, 0.0), (-0.8095, 0.619, 0.0), (-0.8095, 0.7143, 0.0), (-0.8095, 0.8095, 0.0), (-0.8095, 0.9048, 0.0), (-0.7143, -0.9048, 0.0), (-0.7143, -0.8095, 0.0), (-0.7143, -0.7143, 0.0), (-0.7143, -0.619, 0.0), (-0.7143, -0.5238, 0.0), (-0.7143, -0.4286, 0.0), (-0.7143, -0.3333, 0.0), (-0.7143, -0.2381, 0.0), (-0.7143, -0.1429, 0.0), (-0.7143, -0.04762, 0.0), (-0.7143, 0.04762, 0.0), (-0.7143, 0.1429, 0.0), (-0.7143, 0.2381, 0.0), (-0.7143, 0.3333, 0.0), (-0.7143, 0.4286, 0.0), (-0.7143, 0.5238, 0.0), (-0.7143, 0.619, 0.0), (-0.7143, 0.7143, 0.0), (-0.7143, 0.8095, 0.0), (-0.7143, 0.9048, 0.0), (-0.619, -0.9048, 0.0), (-0.619, -0.8095, 0.0), (-0.619, -0.7143, 0.0), (-0.619, -0.619, 0.0), (-0.619, -0.5238, 0.0), (-0.619, -0.4286, 0.0), (-0.619, -0.3333, 0.0), (-0.619, -0.2381, 0.0), (-0.619, -0.1429, 0.0), (-0.619, -0.04762, 0.0), (-0.619, 0.04762, 0.0), (-0.619, 0.1429, 0.0), (-0.619, 0.2381, 0.0), (-0.619, 0.3333, 0.0), (-0.619, 0.4286, 0.0), (-0.619, 0.5238, 0.0), (-0.619, 0.619, 0.0), (-0.619, 0.7143, 0.0), (-0.619, 0.8095, 0.0), (-0.619, 0.9048, 0.0), (-0.5238, -0.9048, 0.0), (-0.5238, -0.8095, 0.0), (-0.5238, -0.7143, 0.0), (-0.5238, -0.619, 0.0), (-0.5238, -0.5238, 0.0), (-0.5238, -0.4286, 0.0), (-0.5238, -0.3333, 0.0), (-0.5238, -0.2381, 0.0), (-0.5238, -0.1429, 0.0), (-0.5238, -0.04762, 0.0), (-0.5238, 0.04762, 0.0), (-0.5238, 0.1429, 0.0), (-0.5238, 0.2381, 0.0), (-0.5238, 0.3333, 0.0), (-0.5238, 0.4286, 0.0), (-0.5238, 0.5238, 0.0), (-0.5238, 0.619, 0.0), (-0.5238, 0.7143, 0.0), (-0.5238, 0.8095, 0.0), (-0.5238, 0.9048, 0.0), (-0.4286, -0.9048, 0.0), (-0.4286, -0.8095, 0.0), (-0.4286, -0.7143, 0.0), (-0.4286, -0.619, 0.0), (-0.4286, -0.5238, 0.0), (-0.4286, -0.4286, 0.0), (-0.4286, -0.3333, 0.0), (-0.4286, -0.2381, 0.0), (-0.4286, -0.1429, 0.0), (-0.4286, -0.04762, 0.0), (-0.4286, 0.04762, 0.0), (-0.4286, 0.1429, 0.0), (-0.4286, 0.2381, 0.0), (-0.4286, 0.3333, 0.0), (-0.4286, 0.4286, 0.0), (-0.4286, 0.5238, 0.0), (-0.4286, 0.619, 0.0), (-0.4286, 0.7143, 0.0), (-0.4286, 0.8095, 0.0), (-0.4286, 0.9048, 0.0), (-0.3333, -0.9048, 0.0), (-0.3333, -0.8095, 0.0), (-0.3333, -0.7143, 0.0), (-0.3333, -0.619, 0.0), (-0.3333, -0.5238, 0.0), (-0.3333, -0.4286, 0.0), (-0.3333, -0.3333, 0.0), (-0.3333, -0.2381, 0.0), (-0.3333, -0.1429, 0.0), (-0.3333, -0.04762, 0.0), (-0.3333, 0.04762, 0.0), (-0.3333, 0.1429, 0.0), (-0.3333, 0.2381, 0.0), (-0.3333, 0.3333, 0.0), (-0.3333, 0.4286, 0.0), (-0.3333, 0.5238, 0.0), (-0.3333, 0.619, 0.0), (-0.3333, 0.7143, 0.0), (-0.3333, 0.8095, 0.0), (-0.3333, 0.9048, 0.0), (-0.2381, -0.9048, 0.0), (-0.2381, -0.8095, 0.0), (-0.2381, -0.7143, 0.0), (-0.2381, -0.619, 0.0), (-0.2381, -0.5238, 0.0), (-0.2381, -0.4286, 0.0), (-0.2381, -0.3333, 0.0), (-0.2381, -0.2381, 0.0), (-0.2381, -0.1429, 0.0), (-0.2381, -0.04762, 0.0), (-0.2381, 0.04762, 0.0), (-0.2381, 0.1429, 0.0), (-0.2381, 0.2381, 0.0), (-0.2381, 0.3333, 0.0), (-0.2381, 0.4286, 0.0), (-0.2381, 0.5238, 0.0), (-0.2381, 0.619, 0.0), (-0.2381, 0.7143, 0.0), (-0.2381, 0.8095, 0.0), (-0.2381, 0.9048, 0.0), (-0.1429, -0.9048, 0.0), (-0.1429, -0.8095, 0.0), (-0.1429, -0.7143, 0.0), (-0.1429, -0.619, 0.0), (-0.1429, -0.5238, 0.0), (-0.1429, -0.4286, 0.0), (-0.1429, -0.3333, 0.0), (-0.1429, -0.2381, 0.0), (-0.1429, -0.1429, 0.0), (-0.1429, -0.04762, 0.0), (-0.1429, 0.04762, 0.0), (-0.1429, 0.1429, 0.0), (-0.1429, 0.2381, 0.0), (-0.1429, 0.3333, 0.0), (-0.1429, 0.4286, 0.0), (-0.1429, 0.5238, 0.0), (-0.1429, 0.619, 0.0), (-0.1429, 0.7143, 0.0), (-0.1429, 0.8095, 0.0), (-0.1429, 0.9048, 0.0), (-0.04762, -0.9048, 0.0), (-0.04762, -0.8095, 0.0), (-0.04762, -0.7143, 0.0), (-0.04762, -0.619, 0.0), (-0.04762, -0.5238, 0.0), (-0.04762, -0.4286, 0.0), (-0.04762, -0.3333, 0.0), (-0.04762, -0.2381, 0.0), (-0.04762, -0.1429, 0.0), (-0.04762, -0.04762, 0.0), (-0.04762, 0.04762, 0.0), (-0.04762, 0.1429, 0.0), (-0.04762, 0.2381, 0.0), (-0.04762, 0.3333, 0.0), (-0.04762, 0.4286, 0.0), (-0.04762, 0.5238, 0.0), (-0.04762, 0.619, 0.0), (-0.04762, 0.7143, 0.0), (-0.04762, 0.8095, 0.0), (-0.04762, 0.9048, 0.0), (0.04762, -0.9048, 0.0), (0.04762, -0.8095, 0.0), (0.04762, -0.7143, 0.0), (0.04762, -0.619, 0.0), (0.04762, -0.5238, 0.0), (0.04762, -0.4286, 0.0), (0.04762, -0.3333, 0.0), (0.04762, -0.2381, 0.0), (0.04762, -0.1429, 0.0), (0.04762, -0.04762, 0.0), (0.04762, 0.04762, 0.0), (0.04762, 0.1429, 0.0), (0.04762, 0.2381, 0.0), (0.04762, 0.3333, 0.0), (0.04762, 0.4286, 0.0), (0.04762, 0.5238, 0.0), (0.04762, 0.619, 0.0), (0.04762, 0.7143, 0.0), (0.04762, 0.8095, 0.0), (0.04762, 0.9048, 0.0), (0.1429, -0.9048, 0.0), (0.1429, -0.8095, 0.0), (0.1429, -0.7143, 0.0), (0.1429, -0.619, 0.0), (0.1429, -0.5238, 0.0), (0.1429, -0.4286, 0.0), (0.1429, -0.3333, 0.0), (0.1429, -0.2381, 0.0), (0.1429, -0.1429, 0.0), (0.1429, -0.04762, 0.0), (0.1429, 0.04762, 0.0), (0.1429, 0.1429, 0.0), (0.1429, 0.2381, 0.0), (0.1429, 0.3333, 0.0), (0.1429, 0.4286, 0.0), (0.1429, 0.5238, 0.0), (0.1429, 0.619, 0.0), (0.1429, 0.7143, 0.0), (0.1429, 0.8095, 0.0), (0.1429, 0.9048, 0.0), (0.2381, -0.9048, 0.0), (0.2381, -0.8095, 0.0), (0.2381, -0.7143, 0.0), (0.2381, -0.619, 0.0), (0.2381, -0.5238, 0.0), (0.2381, -0.4286, 0.0), (0.2381, -0.3333, 0.0), (0.2381, -0.2381, 0.0), (0.2381, -0.1429, 0.0), (0.2381, -0.04762, 0.0), (0.2381, 0.04762, 0.0), (0.2381, 0.1429, 0.0), (0.2381, 0.2381, 0.0), (0.2381, 0.3333, 0.0), (0.2381, 0.4286, 0.0), (0.2381, 0.5238, 0.0), (0.2381, 0.619, 0.0), (0.2381, 0.7143, 0.0), (0.2381, 0.8095, 0.0), (0.2381, 0.9048, 0.0), (0.3333, -0.9048, 0.0), (0.3333, -0.8095, 0.0), (0.3333, -0.7143, 0.0), (0.3333, -0.619, 0.0), (0.3333, -0.5238, 0.0), (0.3333, -0.4286, 0.0), (0.3333, -0.3333, 0.0), (0.3333, -0.2381, 0.0), (0.3333, -0.1429, 0.0), (0.3333, -0.04762, 0.0), (0.3333, 0.04762, 0.0), (0.3333, 0.1429, 0.0), (0.3333, 0.2381, 0.0), (0.3333, 0.3333, 0.0), (0.3333, 0.4286, 0.0), (0.3333, 0.5238, 0.0), (0.3333, 0.619, 0.0), (0.3333, 0.7143, 0.0), (0.3333, 0.8095, 0.0), (0.3333, 0.9048, 0.0), (0.4286, -0.9048, 0.0), (0.4286, -0.8095, 0.0), (0.4286, -0.7143, 0.0), (0.4286, -0.619, 0.0), (0.4286, -0.5238, 0.0), (0.4286, -0.4286, 0.0), (0.4286, -0.3333, 0.0), (0.4286, -0.2381, 0.0), (0.4286, -0.1429, 0.0), (0.4286, -0.04762, 0.0), (0.4286, 0.04762, 0.0), (0.4286, 0.1429, 0.0), (0.4286, 0.2381, 0.0), (0.4286, 0.3333, 0.0), (0.4286, 0.4286, 0.0), (0.4286, 0.5238, 0.0), (0.4286, 0.619, 0.0), (0.4286, 0.7143, 0.0), (0.4286, 0.8095, 0.0), (0.4286, 0.9048, 0.0), (0.5238, -0.9048, 0.0), (0.5238, -0.8095, 0.0), (0.5238, -0.7143, 0.0), (0.5238, -0.619, 0.0), (0.5238, -0.5238, 0.0), (0.5238, -0.4286, 0.0), (0.5238, -0.3333, 0.0), (0.5238, -0.2381, 0.0), (0.5238, -0.1429, 0.0), (0.5238, -0.04762, 0.0), (0.5238, 0.04762, 0.0), (0.5238, 0.1429, 0.0), (0.5238, 0.2381, 0.0), (0.5238, 0.3333, 0.0), (0.5238, 0.4286, 0.0), (0.5238, 0.5238, 0.0), (0.5238, 0.619, 0.0), (0.5238, 0.7143, 0.0), (0.5238, 0.8095, 0.0), (0.5238, 0.9048, 0.0), (0.619, -0.9048, 0.0), (0.619, -0.8095, 0.0), (0.619, -0.7143, 0.0), (0.619, -0.619, 0.0), (0.619, -0.5238, 0.0), (0.619, -0.4286, 0.0), (0.619, -0.3333, 0.0), (0.619, -0.2381, 0.0), (0.619, -0.1429, 0.0), (0.619, -0.04762, 0.0), (0.619, 0.04762, 0.0), (0.619, 0.1429, 0.0), (0.619, 0.2381, 0.0), (0.619, 0.3333, 0.0), (0.619, 0.4286, 0.0), (0.619, 0.5238, 0.0), (0.619, 0.619, 0.0), (0.619, 0.7143, 0.0), (0.619, 0.8095, 0.0), (0.619, 0.9048, 0.0), (0.7143, -0.9048, 0.0), (0.7143, -0.8095, 0.0), (0.7143, -0.7143, 0.0), (0.7143, -0.619, 0.0), (0.7143, -0.5238, 0.0), (0.7143, -0.4286, 0.0), (0.7143, -0.3333, 0.0), (0.7143, -0.2381, 0.0), (0.7143, -0.1429, 0.0), (0.7143, -0.04762, 0.0), (0.7143, 0.04762, 0.0), (0.7143, 0.1429, 0.0), (0.7143, 0.2381, 0.0), (0.7143, 0.3333, 0.0), (0.7143, 0.4286, 0.0), (0.7143, 0.5238, 0.0), (0.7143, 0.619, 0.0), (0.7143, 0.7143, 0.0), (0.7143, 0.8095, 0.0), (0.7143, 0.9048, 0.0), (0.8095, -0.9048, 0.0), (0.8095, -0.8095, 0.0), (0.8095, -0.7143, 0.0), (0.8095, -0.619, 0.0), (0.8095, -0.5238, 0.0), (0.8095, -0.4286, 0.0), (0.8095, -0.3333, 0.0), (0.8095, -0.2381, 0.0), (0.8095, -0.1429, 0.0), (0.8095, -0.04762, 0.0), (0.8095, 0.04762, 0.0), (0.8095, 0.1429, 0.0), (0.8095, 0.2381, 0.0), (0.8095, 0.3333, 0.0), (0.8095, 0.4286, 0.0), (0.8095, 0.5238, 0.0), (0.8095, 0.619, 0.0), (0.8095, 0.7143, 0.0), (0.8095, 0.8095, 0.0), (0.8095, 0.9048, 0.0), (0.9048, -0.9048, 0.0), (0.9048, -0.8095, 0.0), (0.9048, -0.7143, 0.0), (0.9048, -0.619, 0.0), (0.9048, -0.5238, 0.0), (0.9048, -0.4286, 0.0), (0.9048, -0.3333, 0.0), (0.9048, -0.2381, 0.0), (0.9048, -0.1429, 0.0), (0.9048, -0.04762, 0.0), (0.9048, 0.04762, 0.0), (0.9048, 0.1429, 0.0), (0.9048, 0.2381, 0.0), (0.9048, 0.3333, 0.0), (0.9048, 0.4286, 0.0), (0.9048, 0.5238, 0.0), (0.9048, 0.619, 0.0), (0.9048, 0.7143, 0.0), (0.9048, 0.8095, 0.0), (0.9048, 0.9048, 0.0)], [], [(483, 83, 3, 24), (44, 103, 43, 2), (103, 123, 42, 43), (123, 143, 41, 42), (143, 163, 40, 41), (163, 183, 39, 40), (183, 203, 38, 39), (203, 223, 37, 38), (223, 243, 36, 37), (243, 263, 35, 36), (263, 283, 34, 35), (283, 303, 33, 34), (303, 323, 32, 33), (323, 343, 31, 32), (343, 363, 30, 31), (363, 383, 29, 30), (383, 403, 28, 29), (403, 423, 27, 28), (423, 443, 26, 27), (443, 463, 25, 26), (463, 483, 24, 25), (22, 23, 464, 444), (444, 464, 465, 445), (445, 465, 466, 446), (446, 466, 467, 447), (447, 467, 468, 448), (448, 468, 469, 449), (449, 469, 470, 450), (450, 470, 471, 451), (451, 471, 472, 452), (452, 472, 473, 453), (453, 473, 474, 454), (454, 474, 475, 455), (455, 475, 476, 456), (456, 476, 477, 457), (457, 477, 478, 458), (458, 478, 479, 459), (459, 479, 480, 460), (460, 480, 481, 461), (461, 481, 482, 462), (462, 482, 483, 463), (21, 22, 444, 424), (424, 444, 445, 425), (425, 445, 446, 426), (426, 446, 447, 427), (427, 447, 448, 428), (428, 448, 449, 429), (429, 449, 450, 430), (430, 450, 451, 431), (431, 451, 452, 432), (432, 452, 453, 433), (433, 453, 454, 434), (434, 454, 455, 435), (435, 455, 456, 436), (436, 456, 457, 437), (437, 457, 458, 438), (438, 458, 459, 439), (439, 459, 460, 440), (440, 460, 461, 441), (441, 461, 462, 442), (442, 462, 463, 443), (20, 21, 424, 404), (404, 424, 425, 405), (405, 425, 426, 406), (406, 426, 427, 407), (407, 427, 428, 408), (408, 428, 429, 409), (409, 429, 430, 410), (410, 430, 431, 411), (411, 431, 432, 412), (412, 432, 433, 413), (413, 433, 434, 414), (414, 434, 435, 415), (415, 435, 436, 416), (416, 436, 437, 417), (417, 437, 438, 418), (418, 438, 439, 419), (419, 439, 440, 420), (420, 440, 441, 421), (421, 441, 442, 422), (422, 442, 443, 423), (19, 20, 404, 384), (384, 404, 405, 385), (385, 405, 406, 386), (386, 406, 407, 387), (387, 407, 408, 388), (388, 408, 409, 389), (389, 409, 410, 390), (390, 410, 411, 391), (391, 411, 412, 392), (392, 412, 413, 393), (393, 413, 414, 394), (394, 414, 415, 395), (395, 415, 416, 396), (396, 416, 417, 397), (397, 417, 418, 398), (398, 418, 419, 399), (399, 419, 420, 400), (400, 420, 421, 401), (401, 421, 422, 402), (402, 422, 423, 403), (18, 19, 384, 364), (364, 384, 385, 365), (365, 385, 386, 366), (366, 386, 387, 367), (367, 387, 388, 368), (368, 388, 389, 369), (369, 389, 390, 370), (370, 390, 391, 371), (371, 391, 392, 372), (372, 392, 393, 373), (373, 393, 394, 374), (374, 394, 395, 375), (375, 395, 396, 376), (376, 396, 397, 377), (377, 397, 398, 378), (378, 398, 399, 379), (379, 399, 400, 380), (380, 400, 401, 381), (381, 401, 402, 382), (382, 402, 403, 383), (17, 18, 364, 344), (344, 364, 365, 345), (345, 365, 366, 346), (346, 366, 367, 347), (347, 367, 368, 348), (348, 368, 369, 349), (349, 369, 370, 350), (350, 370, 371, 351), (351, 371, 372, 352), (352, 372, 373, 353), (353, 373, 374, 354), (354, 374, 375, 355), (355, 375, 376, 356), (356, 376, 377, 357), (357, 377, 378, 358), (358, 378, 379, 359), (359, 379, 380, 360), (360, 380, 381, 361), (361, 381, 382, 362), (362, 382, 383, 363), (16, 17, 344, 324), (324, 344, 345, 325), (325, 345, 346, 326), (326, 346, 347, 327), (327, 347, 348, 328), (328, 348, 349, 329), (329, 349, 350, 330), (330, 350, 351, 331), (331, 351, 352, 332), (332, 352, 353, 333), (333, 353, 354, 334), (334, 354, 355, 335), (335, 355, 356, 336), (336, 356, 357, 337), (337, 357, 358, 338), (338, 358, 359, 339), (339, 359, 360, 340), (340, 360, 361, 341), (341, 361, 362, 342), (342, 362, 363, 343), (15, 16, 324, 304), (304, 324, 325, 305), (305, 325, 326, 306), (306, 326, 327, 307), (307, 327, 328, 308), (308, 328, 329, 309), (309, 329, 330, 310), (310, 330, 331, 311), (311, 331, 332, 312), (312, 332, 333, 313), (313, 333, 334, 314), (314, 334, 335, 315), (315, 335, 336, 316), (316, 336, 337, 317), (317, 337, 338, 318), (318, 338, 339, 319), (319, 339, 340, 320), (320, 340, 341, 321), (321, 341, 342, 322), (322, 342, 343, 323), (14, 15, 304, 284), (284, 304, 305, 285), (285, 305, 306, 286), (286, 306, 307, 287), (287, 307, 308, 288), (288, 308, 309, 289), (289, 309, 310, 290), (290, 310, 311, 291), (291, 311, 312, 292), (292, 312, 313, 293), (293, 313, 314, 294), (294, 314, 315, 295), (295, 315, 316, 296), (296, 316, 317, 297), (297, 317, 318, 298), (298, 318, 319, 299), (299, 319, 320, 300), (300, 320, 321, 301), (301, 321, 322, 302), (302, 322, 323, 303), (13, 14, 284, 264), (264, 284, 285, 265), (265, 285, 286, 266), (266, 286, 287, 267), (267, 287, 288, 268), (268, 288, 289, 269), (269, 289, 290, 270), (270, 290, 291, 271), (271, 291, 292, 272), (272, 292, 293, 273), (273, 293, 294, 274), (274, 294, 295, 275), (275, 295, 296, 276), (276, 296, 297, 277), (277, 297, 298, 278), (278, 298, 299, 279), (279, 299, 300, 280), (280, 300, 301, 281), (281, 301, 302, 282), (282, 302, 303, 283), (12, 13, 264, 244), (244, 264, 265, 245), (245, 265, 266, 246), (246, 266, 267, 247), (247, 267, 268, 248), (248, 268, 269, 249), (249, 269, 270, 250), (250, 270, 271, 251), (251, 271, 272, 252), (252, 272, 273, 253), (253, 273, 274, 254), (254, 274, 275, 255), (255, 275, 276, 256), (256, 276, 277, 257), (257, 277, 278, 258), (258, 278, 279, 259), (259, 279, 280, 260), (260, 280, 281, 261), (261, 281, 282, 262), (262, 282, 283, 263), (11, 12, 244, 224), (224, 244, 245, 225), (225, 245, 246, 226), (226, 246, 247, 227), (227, 247, 248, 228), (228, 248, 249, 229), (229, 249, 250, 230), (230, 250, 251, 231), (231, 251, 252, 232), (232, 252, 253, 233), (233, 253, 254, 234), (234, 254, 255, 235), (235, 255, 256, 236), (236, 256, 257, 237), (237, 257, 258, 238), (238, 258, 259, 239), (239, 259, 260, 240), (240, 260, 261, 241), (241, 261, 262, 242), (242, 262, 263, 243), (10, 11, 224, 204), (204, 224, 225, 205), (205, 225, 226, 206), (206, 226, 227, 207), (207, 227, 228, 208), (208, 228, 229, 209), (209, 229, 230, 210), (210, 230, 231, 211), (211, 231, 232, 212), (212, 232, 233, 213), (213, 233, 234, 214), (214, 234, 235, 215), (215, 235, 236, 216), (216, 236, 237, 217), (217, 237, 238, 218), (218, 238, 239, 219), (219, 239, 240, 220), (220, 240, 241, 221), (221, 241, 242, 222), (222, 242, 243, 223), (9, 10, 204, 184), (184, 204, 205, 185), (185, 205, 206, 186), (186, 206, 207, 187), (187, 207, 208, 188), (188, 208, 209, 189), (189, 209, 210, 190), (190, 210, 211, 191), (191, 211, 212, 192), (192, 212, 213, 193), (193, 213, 214, 194), (194, 214, 215, 195), (195, 215, 216, 196), (196, 216, 217, 197), (197, 217, 218, 198), (198, 218, 219, 199), (199, 219, 220, 200), (200, 220, 221, 201), (201, 221, 222, 202), (202, 222, 223, 203), (8, 9, 184, 164), (164, 184, 185, 165), (165, 185, 186, 166), (166, 186, 187, 167), (167, 187, 188, 168), (168, 188, 189, 169), (169, 189, 190, 170), (170, 190, 191, 171), (171, 191, 192, 172), (172, 192, 193, 173), (173, 193, 194, 174), (174, 194, 195, 175), (175, 195, 196, 176), (176, 196, 197, 177), (177, 197, 198, 178), (178, 198, 199, 179), (179, 199, 200, 180), (180, 200, 201, 181), (181, 201, 202, 182), (182, 202, 203, 183), (7, 8, 164, 144), (144, 164, 165, 145), (145, 165, 166, 146), (146, 166, 167, 147), (147, 167, 168, 148), (148, 168, 169, 149), (149, 169, 170, 150), (150, 170, 171, 151), (151, 171, 172, 152), (152, 172, 173, 153), (153, 173, 174, 154), (154, 174, 175, 155), (155, 175, 176, 156), (156, 176, 177, 157), (157, 177, 178, 158), (158, 178, 179, 159), (159, 179, 180, 160), (160, 180, 181, 161), (161, 181, 182, 162), (162, 182, 183, 163), (6, 7, 144, 124), (124, 144, 145, 125), (125, 145, 146, 126), (126, 146, 147, 127), (127, 147, 148, 128), (128, 148, 149, 129), (129, 149, 150, 130), (130, 150, 151, 131), (131, 151, 152, 132), (132, 152, 153, 133), (133, 153, 154, 134), (134, 154, 155, 135), (135, 155, 156, 136), (136, 156, 157, 137), (137, 157, 158, 138), (138, 158, 159, 139), (139, 159, 160, 140), (140, 160, 161, 141), (141, 161, 162, 142), (142, 162, 163, 143), (5, 6, 124, 104), (104, 124, 125, 105), (105, 125, 126, 106), (106, 126, 127, 107), (107, 127, 128, 108), (108, 128, 129, 109), (109, 129, 130, 110), (110, 130, 131, 111), (111, 131, 132, 112), (112, 132, 133, 113), (113, 133, 134, 114), (114, 134, 135, 115), (115, 135, 136, 116), (116, 136, 137, 117), (117, 137, 138, 118), (118, 138, 139, 119), (119, 139, 140, 120), (120, 140, 141, 121), (121, 141, 142, 122), (122, 142, 143, 123), (4, 5, 104, 84), (84, 104, 105, 85), (85, 105, 106, 86), (86, 106, 107, 87), (87, 107, 108, 88), (88, 108, 109, 89), (89, 109, 110, 90), (90, 110, 111, 91), (91, 111, 112, 92), (92, 112, 113, 93), (93, 113, 114, 94), (94, 114, 115, 95), (95, 115, 116, 96), (96, 116, 117, 97), (97, 117, 118, 98), (98, 118, 119, 99), (99, 119, 120, 100), (100, 120, 121, 101), (101, 121, 122, 102), (102, 122, 123, 103), (0, 4, 84, 63), (63, 84, 85, 62), (62, 85, 86, 61), (61, 86, 87, 60), (60, 87, 88, 59), (59, 88, 89, 58), (58, 89, 90, 57), (57, 90, 91, 56), (56, 91, 92, 55), (55, 92, 93, 54), (54, 93, 94, 53), (53, 94, 95, 52), (52, 95, 96, 51), (51, 96, 97, 50), (50, 97, 98, 49), (49, 98, 99, 48), (48, 99, 100, 47), (47, 100, 101, 46), (46, 101, 102, 45), (45, 102, 103, 44), (23, 1, 64, 464), (464, 64, 65, 465), (465, 65, 66, 466), (466, 66, 67, 467), (467, 67, 68, 468), (468, 68, 69, 469), (469, 69, 70, 470), (470, 70, 71, 471), (471, 71, 72, 472), (472, 72, 73, 473), (473, 73, 74, 474), (474, 74, 75, 475), (475, 75, 76, 476), (476, 76, 77, 477), (477, 77, 78, 478), (478, 78, 79, 479), (479, 79, 80, 480), (480, 80, 81, 481), (481, 81, 82, 482), (482, 82, 83, 483)])
_uv = me_plane.uv_layers.new(name='UVMap')
_uv.uv.foreach_set('vector', [90.98, 90.98, 100.5, 90.98, 100.5, 100.5, 90.98, 100.5, -99.5, 90.98, -89.98, 90.98, -89.98, 100.5, -99.5, 100.5, -89.98, 90.98, -80.45, 90.98, -80.45, 100.5, -89.98, 100.5, -80.45, 90.98, -70.93, 90.98, -70.93, 100.5, -80.45, 100.5, -70.93, 90.98, -61.4, 90.98, -61.4, 100.5, -70.93, 100.5, -61.4, 90.98, -51.88, 90.98, -51.88, 100.5, -61.4, 100.5, -51.88, 90.98, -42.36, 90.98, -42.36, 100.5, -51.88, 100.5, -42.36, 90.98, -32.83, 90.98, -32.83, 100.5, -42.36, 100.5, -32.83, 90.98, -23.31, 90.98, -23.31, 100.5, -32.83, 100.5, -23.31, 90.98, -13.79, 90.98, -13.79, 100.5, -23.31, 100.5, -13.79, 90.98, -4.262, 90.98, -4.262, 100.5, -13.79, 100.5, -4.262, 90.98, 5.262, 90.98, 5.262, 100.5, -4.262, 100.5, 5.262, 90.98, 14.79, 90.98, 14.79, 100.5, 5.262, 100.5, 14.79, 90.98, 24.31, 90.98, 24.31, 100.5, 14.79, 100.5, 24.31, 90.98, 33.83, 90.98, 33.83, 100.5, 24.31, 100.5, 33.83, 90.98, 43.36, 90.98, 43.36, 100.5, 33.83, 100.5, 43.36, 90.98, 52.88, 90.98, 52.88, 100.5, 43.36, 100.5, 52.88, 90.98, 62.4, 90.98, 62.4, 100.5, 52.88, 100.5, 62.4, 90.98, 71.93, 90.98, 71.93, 100.5, 62.4, 100.5, 71.93, 90.98, 81.45, 90.98, 81.45, 100.5, 71.93, 100.5, 81.45, 90.98, 90.98, 90.98, 90.98, 100.5, 81.45, 100.5, 81.45, -99.5, 90.98, -99.5, 90.98, -89.98, 81.45, -89.98, 81.45, -89.98, 90.98, -89.98, 90.98, -80.45, 81.45, -80.45, 81.45, -80.45, 90.98, -80.45, 90.98, -70.93, 81.45, -70.93, 81.45, -70.93, 90.98, -70.93, 90.98, -61.4, 81.45, -61.4, 81.45, -61.4, 90.98, -61.4, 90.98, -51.88, 81.45, -51.88, 81.45, -51.88, 90.98, -51.88, 90.98, -42.36, 81.45, -42.36, 81.45, -42.36, 90.98, -42.36, 90.98, -32.83, 81.45, -32.83, 81.45, -32.83, 90.98, -32.83, 90.98, -23.31, 81.45, -23.31, 81.45, -23.31, 90.98, -23.31, 90.98, -13.79, 81.45, -13.79, 81.45, -13.79, 90.98, -13.79, 90.98, -4.262, 81.45, -4.262, 81.45, -4.262, 90.98, -4.262, 90.98, 5.262, 81.45, 5.262, 81.45, 5.262, 90.98, 5.262, 90.98, 14.79, 81.45, 14.79, 81.45, 14.79, 90.98, 14.79, 90.98, 24.31, 81.45, 24.31, 81.45, 24.31, 90.98, 24.31, 90.98, 33.83, 81.45, 33.83, 81.45, 33.83, 90.98, 33.83, 90.98, 43.36, 81.45, 43.36, 81.45, 43.36, 90.98, 43.36, 90.98, 52.88, 81.45, 52.88, 81.45, 52.88, 90.98, 52.88, 90.98, 62.4, 81.45, 62.4, 81.45, 62.4, 90.98, 62.4, 90.98, 71.93, 81.45, 71.93, 81.45, 71.93, 90.98, 71.93, 90.98, 81.45, 81.45, 81.45, 81.45, 81.45, 90.98, 81.45, 90.98, 90.98, 81.45, 90.98, 71.93, -99.5, 81.45, -99.5, 81.45, -89.98, 71.93, -89.98, 71.93, -89.98, 81.45, -89.98, 81.45, -80.45, 71.93, -80.45, 71.93, -80.45, 81.45, -80.45, 81.45, -70.93, 71.93, -70.93, 71.93, -70.93, 81.45, -70.93, 81.45, -61.4, 71.93, -61.4, 71.93, -61.4, 81.45, -61.4, 81.45, -51.88, 71.93, -51.88, 71.93, -51.88, 81.45, -51.88, 81.45, -42.36, 71.93, -42.36, 71.93, -42.36, 81.45, -42.36, 81.45, -32.83, 71.93, -32.83, 71.93, -32.83, 81.45, -32.83, 81.45, -23.31, 71.93, -23.31, 71.93, -23.31, 81.45, -23.31, 81.45, -13.79, 71.93, -13.79, 71.93, -13.79, 81.45, -13.79, 81.45, -4.262, 71.93, -4.262, 71.93, -4.262, 81.45, -4.262, 81.45, 5.262, 71.93, 5.262, 71.93, 5.262, 81.45, 5.262, 81.45, 14.79, 71.93, 14.79, 71.93, 14.79, 81.45, 14.79, 81.45, 24.31, 71.93, 24.31, 71.93, 24.31, 81.45, 24.31, 81.45, 33.83, 71.93, 33.83, 71.93, 33.83, 81.45, 33.83, 81.45, 43.36, 71.93, 43.36, 71.93, 43.36, 81.45, 43.36, 81.45, 52.88, 71.93, 52.88, 71.93, 52.88, 81.45, 52.88, 81.45, 62.4, 71.93, 62.4, 71.93, 62.4, 81.45, 62.4, 81.45, 71.93, 71.93, 71.93, 71.93, 71.93, 81.45, 71.93, 81.45, 81.45, 71.93, 81.45, 71.93, 81.45, 81.45, 81.45, 81.45, 90.98, 71.93, 90.98, 62.4, -99.5, 71.93, -99.5, 71.93, -89.98, 62.4, -89.98, 62.4, -89.98, 71.93, -89.98, 71.93, -80.45, 62.4, -80.45, 62.4, -80.45, 71.93, -80.45, 71.93, -70.93, 62.4, -70.93, 62.4, -70.93, 71.93, -70.93, 71.93, -61.4, 62.4, -61.4, 62.4, -61.4, 71.93, -61.4, 71.93, -51.88, 62.4, -51.88, 62.4, -51.88, 71.93, -51.88, 71.93, -42.36, 62.4, -42.36, 62.4, -42.36, 71.93, -42.36, 71.93, -32.83, 62.4, -32.83, 62.4, -32.83, 71.93, -32.83, 71.93, -23.31, 62.4, -23.31, 62.4, -23.31, 71.93, -23.31, 71.93, -13.79, 62.4, -13.79, 62.4, -13.79, 71.93, -13.79, 71.93, -4.262, 62.4, -4.262, 62.4, -4.262, 71.93, -4.262, 71.93, 5.262, 62.4, 5.262, 62.4, 5.262, 71.93, 5.262, 71.93, 14.79, 62.4, 14.79, 62.4, 14.79, 71.93, 14.79, 71.93, 24.31, 62.4, 24.31, 62.4, 24.31, 71.93, 24.31, 71.93, 33.83, 62.4, 33.83, 62.4, 33.83, 71.93, 33.83, 71.93, 43.36, 62.4, 43.36, 62.4, 43.36, 71.93, 43.36, 71.93, 52.88, 62.4, 52.88, 62.4, 52.88, 71.93, 52.88, 71.93, 62.4, 62.4, 62.4, 62.4, 62.4, 71.93, 62.4, 71.93, 71.93, 62.4, 71.93, 62.4, 71.93, 71.93, 71.93, 71.93, 81.45, 62.4, 81.45, 62.4, 81.45, 71.93, 81.45, 71.93, 90.98, 62.4, 90.98, 52.88, -99.5, 62.4, -99.5, 62.4, -89.98, 52.88, -89.98, 52.88, -89.98, 62.4, -89.98, 62.4, -80.45, 52.88, -80.45, 52.88, -80.45, 62.4, -80.45, 62.4, -70.93, 52.88, -70.93, 52.88, -70.93, 62.4, -70.93, 62.4, -61.4, 52.88, -61.4, 52.88, -61.4, 62.4, -61.4, 62.4, -51.88, 52.88, -51.88, 52.88, -51.88, 62.4, -51.88, 62.4, -42.36, 52.88, -42.36, 52.88, -42.36, 62.4, -42.36, 62.4, -32.83, 52.88, -32.83, 52.88, -32.83, 62.4, -32.83, 62.4, -23.31, 52.88, -23.31, 52.88, -23.31, 62.4, -23.31, 62.4, -13.79, 52.88, -13.79, 52.88, -13.79, 62.4, -13.79, 62.4, -4.262, 52.88, -4.262, 52.88, -4.262, 62.4, -4.262, 62.4, 5.262, 52.88, 5.262, 52.88, 5.262, 62.4, 5.262, 62.4, 14.79, 52.88, 14.79, 52.88, 14.79, 62.4, 14.79, 62.4, 24.31, 52.88, 24.31, 52.88, 24.31, 62.4, 24.31, 62.4, 33.83, 52.88, 33.83, 52.88, 33.83, 62.4, 33.83, 62.4, 43.36, 52.88, 43.36, 52.88, 43.36, 62.4, 43.36, 62.4, 52.88, 52.88, 52.88, 52.88, 52.88, 62.4, 52.88, 62.4, 62.4, 52.88, 62.4, 52.88, 62.4, 62.4, 62.4, 62.4, 71.93, 52.88, 71.93, 52.88, 71.93, 62.4, 71.93, 62.4, 81.45, 52.88, 81.45, 52.88, 81.45, 62.4, 81.45, 62.4, 90.98, 52.88, 90.98, 43.36, -99.5, 52.88, -99.5, 52.88, -89.98, 43.36, -89.98, 43.36, -89.98, 52.88, -89.98, 52.88, -80.45, 43.36, -80.45, 43.36, -80.45, 52.88, -80.45, 52.88, -70.93, 43.36, -70.93, 43.36, -70.93, 52.88, -70.93, 52.88, -61.4, 43.36, -61.4, 43.36, -61.4, 52.88, -61.4, 52.88, -51.88, 43.36, -51.88, 43.36, -51.88, 52.88, -51.88, 52.88, -42.36, 43.36, -42.36, 43.36, -42.36, 52.88, -42.36, 52.88, -32.83, 43.36, -32.83, 43.36, -32.83, 52.88, -32.83, 52.88, -23.31, 43.36, -23.31, 43.36, -23.31, 52.88, -23.31, 52.88, -13.79, 43.36, -13.79, 43.36, -13.79, 52.88, -13.79, 52.88, -4.262, 43.36, -4.262, 43.36, -4.262, 52.88, -4.262, 52.88, 5.262, 43.36, 5.262, 43.36, 5.262, 52.88, 5.262, 52.88, 14.79, 43.36, 14.79, 43.36, 14.79, 52.88, 14.79, 52.88, 24.31, 43.36, 24.31, 43.36, 24.31, 52.88, 24.31, 52.88, 33.83, 43.36, 33.83, 43.36, 33.83, 52.88, 33.83, 52.88, 43.36, 43.36, 43.36, 43.36, 43.36, 52.88, 43.36, 52.88, 52.88, 43.36, 52.88, 43.36, 52.88, 52.88, 52.88, 52.88, 62.4, 43.36, 62.4, 43.36, 62.4, 52.88, 62.4, 52.88, 71.93, 43.36, 71.93, 43.36, 71.93, 52.88, 71.93, 52.88, 81.45, 43.36, 81.45, 43.36, 81.45, 52.88, 81.45, 52.88, 90.98, 43.36, 90.98, 33.83, -99.5, 43.36, -99.5, 43.36, -89.98, 33.83, -89.98, 33.83, -89.98, 43.36, -89.98, 43.36, -80.45, 33.83, -80.45, 33.83, -80.45, 43.36, -80.45, 43.36, -70.93, 33.83, -70.93, 33.83, -70.93, 43.36, -70.93, 43.36, -61.4, 33.83, -61.4, 33.83, -61.4, 43.36, -61.4, 43.36, -51.88, 33.83, -51.88, 33.83, -51.88, 43.36, -51.88, 43.36, -42.36, 33.83, -42.36, 33.83, -42.36, 43.36, -42.36, 43.36, -32.83, 33.83, -32.83, 33.83, -32.83, 43.36, -32.83, 43.36, -23.31, 33.83, -23.31, 33.83, -23.31, 43.36, -23.31, 43.36, -13.79, 33.83, -13.79, 33.83, -13.79, 43.36, -13.79, 43.36, -4.262, 33.83, -4.262, 33.83, -4.262, 43.36, -4.262, 43.36, 5.262, 33.83, 5.262, 33.83, 5.262, 43.36, 5.262, 43.36, 14.79, 33.83, 14.79, 33.83, 14.79, 43.36, 14.79, 43.36, 24.31, 33.83, 24.31, 33.83, 24.31, 43.36, 24.31, 43.36, 33.83, 33.83, 33.83, 33.83, 33.83, 43.36, 33.83, 43.36, 43.36, 33.83, 43.36, 33.83, 43.36, 43.36, 43.36, 43.36, 52.88, 33.83, 52.88, 33.83, 52.88, 43.36, 52.88, 43.36, 62.4, 33.83, 62.4, 33.83, 62.4, 43.36, 62.4, 43.36, 71.93, 33.83, 71.93, 33.83, 71.93, 43.36, 71.93, 43.36, 81.45, 33.83, 81.45, 33.83, 81.45, 43.36, 81.45, 43.36, 90.98, 33.83, 90.98, 24.31, -99.5, 33.83, -99.5, 33.83, -89.98, 24.31, -89.98, 24.31, -89.98, 33.83, -89.98, 33.83, -80.45, 24.31, -80.45, 24.31, -80.45, 33.83, -80.45, 33.83, -70.93, 24.31, -70.93, 24.31, -70.93, 33.83, -70.93, 33.83, -61.4, 24.31, -61.4, 24.31, -61.4, 33.83, -61.4, 33.83, -51.88, 24.31, -51.88, 24.31, -51.88, 33.83, -51.88, 33.83, -42.36, 24.31, -42.36, 24.31, -42.36, 33.83, -42.36, 33.83, -32.83, 24.31, -32.83, 24.31, -32.83, 33.83, -32.83, 33.83, -23.31, 24.31, -23.31, 24.31, -23.31, 33.83, -23.31, 33.83, -13.79, 24.31, -13.79, 24.31, -13.79, 33.83, -13.79, 33.83, -4.262, 24.31, -4.262, 24.31, -4.262, 33.83, -4.262, 33.83, 5.262, 24.31, 5.262, 24.31, 5.262, 33.83, 5.262, 33.83, 14.79, 24.31, 14.79, 24.31, 14.79, 33.83, 14.79, 33.83, 24.31, 24.31, 24.31, 24.31, 24.31, 33.83, 24.31, 33.83, 33.83, 24.31, 33.83, 24.31, 33.83, 33.83, 33.83, 33.83, 43.36, 24.31, 43.36, 24.31, 43.36, 33.83, 43.36, 33.83, 52.88, 24.31, 52.88, 24.31, 52.88, 33.83, 52.88, 33.83, 62.4, 24.31, 62.4, 24.31, 62.4, 33.83, 62.4, 33.83, 71.93, 24.31, 71.93, 24.31, 71.93, 33.83, 71.93, 33.83, 81.45, 24.31, 81.45, 24.31, 81.45, 33.83, 81.45, 33.83, 90.98, 24.31, 90.98, 14.79, -99.5, 24.31, -99.5, 24.31, -89.98, 14.79, -89.98, 14.79, -89.98, 24.31, -89.98, 24.31, -80.45, 14.79, -80.45, 14.79, -80.45, 24.31, -80.45, 24.31, -70.93, 14.79, -70.93, 14.79, -70.93, 24.31, -70.93, 24.31, -61.4, 14.79, -61.4, 14.79, -61.4, 24.31, -61.4, 24.31, -51.88, 14.79, -51.88, 14.79, -51.88, 24.31, -51.88, 24.31, -42.36, 14.79, -42.36, 14.79, -42.36, 24.31, -42.36, 24.31, -32.83, 14.79, -32.83, 14.79, -32.83, 24.31, -32.83, 24.31, -23.31, 14.79, -23.31, 14.79, -23.31, 24.31, -23.31, 24.31, -13.79, 14.79, -13.79, 14.79, -13.79, 24.31, -13.79, 24.31, -4.262, 14.79, -4.262, 14.79, -4.262, 24.31, -4.262, 24.31, 5.262, 14.79, 5.262, 14.79, 5.262, 24.31, 5.262, 24.31, 14.79, 14.79, 14.79, 14.79, 14.79, 24.31, 14.79, 24.31, 24.31, 14.79, 24.31, 14.79, 24.31, 24.31, 24.31, 24.31, 33.83, 14.79, 33.83, 14.79, 33.83, 24.31, 33.83, 24.31, 43.36, 14.79, 43.36, 14.79, 43.36, 24.31, 43.36, 24.31, 52.88, 14.79, 52.88, 14.79, 52.88, 24.31, 52.88, 24.31, 62.4, 14.79, 62.4, 14.79, 62.4, 24.31, 62.4, 24.31, 71.93, 14.79, 71.93, 14.79, 71.93, 24.31, 71.93, 24.31, 81.45, 14.79, 81.45, 14.79, 81.45, 24.31, 81.45, 24.31, 90.98, 14.79, 90.98, 5.262, -99.5, 14.79, -99.5, 14.79, -89.98, 5.262, -89.98, 5.262, -89.98, 14.79, -89.98, 14.79, -80.45, 5.262, -80.45, 5.262, -80.45, 14.79, -80.45, 14.79, -70.93, 5.262, -70.93, 5.262, -70.93, 14.79, -70.93, 14.79, -61.4, 5.262, -61.4, 5.262, -61.4, 14.79, -61.4, 14.79, -51.88, 5.262, -51.88, 5.262, -51.88, 14.79, -51.88, 14.79, -42.36, 5.262, -42.36, 5.262, -42.36, 14.79, -42.36, 14.79, -32.83, 5.262, -32.83, 5.262, -32.83, 14.79, -32.83, 14.79, -23.31, 5.262, -23.31, 5.262, -23.31, 14.79, -23.31, 14.79, -13.79, 5.262, -13.79, 5.262, -13.79, 14.79, -13.79, 14.79, -4.262, 5.262, -4.262, 5.262, -4.262, 14.79, -4.262, 14.79, 5.262, 5.262, 5.262, 5.262, 5.262, 14.79, 5.262, 14.79, 14.79, 5.262, 14.79, 5.262, 14.79, 14.79, 14.79, 14.79, 24.31, 5.262, 24.31, 5.262, 24.31, 14.79, 24.31, 14.79, 33.83, 5.262, 33.83, 5.262, 33.83, 14.79, 33.83, 14.79, 43.36, 5.262, 43.36, 5.262, 43.36, 14.79, 43.36, 14.79, 52.88, 5.262, 52.88, 5.262, 52.88, 14.79, 52.88, 14.79, 62.4, 5.262, 62.4, 5.262, 62.4, 14.79, 62.4, 14.79, 71.93, 5.262, 71.93, 5.262, 71.93, 14.79, 71.93, 14.79, 81.45, 5.262, 81.45, 5.262, 81.45, 14.79, 81.45, 14.79, 90.98, 5.262, 90.98, -4.262, -99.5, 5.262, -99.5, 5.262, -89.98, -4.262, -89.98, -4.262, -89.98, 5.262, -89.98, 5.262, -80.45, -4.262, -80.45, -4.262, -80.45, 5.262, -80.45, 5.262, -70.93, -4.262, -70.93, -4.262, -70.93, 5.262, -70.93, 5.262, -61.4, -4.262, -61.4, -4.262, -61.4, 5.262, -61.4, 5.262, -51.88, -4.262, -51.88, -4.262, -51.88, 5.262, -51.88, 5.262, -42.36, -4.262, -42.36, -4.262, -42.36, 5.262, -42.36, 5.262, -32.83, -4.262, -32.83, -4.262, -32.83, 5.262, -32.83, 5.262, -23.31, -4.262, -23.31, -4.262, -23.31, 5.262, -23.31, 5.262, -13.79, -4.262, -13.79, -4.262, -13.79, 5.262, -13.79, 5.262, -4.262, -4.262, -4.262, -4.262, -4.262, 5.262, -4.262, 5.262, 5.262, -4.262, 5.262, -4.262, 5.262, 5.262, 5.262, 5.262, 14.79, -4.262, 14.79, -4.262, 14.79, 5.262, 14.79, 5.262, 24.31, -4.262, 24.31, -4.262, 24.31, 5.262, 24.31, 5.262, 33.83, -4.262, 33.83, -4.262, 33.83, 5.262, 33.83, 5.262, 43.36, -4.262, 43.36, -4.262, 43.36, 5.262, 43.36, 5.262, 52.88, -4.262, 52.88, -4.262, 52.88, 5.262, 52.88, 5.262, 62.4, -4.262, 62.4, -4.262, 62.4, 5.262, 62.4, 5.262, 71.93, -4.262, 71.93, -4.262, 71.93, 5.262, 71.93, 5.262, 81.45, -4.262, 81.45, -4.262, 81.45, 5.262, 81.45, 5.262, 90.98, -4.262, 90.98, -13.79, -99.5, -4.262, -99.5, -4.262, -89.98, -13.79, -89.98, -13.79, -89.98, -4.262, -89.98, -4.262, -80.45, -13.79, -80.45, -13.79, -80.45, -4.262, -80.45, -4.262, -70.93, -13.79, -70.93, -13.79, -70.93, -4.262, -70.93, -4.262, -61.4, -13.79, -61.4, -13.79, -61.4, -4.262, -61.4, -4.262, -51.88, -13.79, -51.88, -13.79, -51.88, -4.262, -51.88, -4.262, -42.36, -13.79, -42.36, -13.79, -42.36, -4.262, -42.36, -4.262, -32.83, -13.79, -32.83, -13.79, -32.83, -4.262, -32.83, -4.262, -23.31, -13.79, -23.31, -13.79, -23.31, -4.262, -23.31, -4.262, -13.79, -13.79, -13.79, -13.79, -13.79, -4.262, -13.79, -4.262, -4.262, -13.79, -4.262, -13.79, -4.262, -4.262, -4.262, -4.262, 5.262, -13.79, 5.262, -13.79, 5.262, -4.262, 5.262, -4.262, 14.79, -13.79, 14.79, -13.79, 14.79, -4.262, 14.79, -4.262, 24.31, -13.79, 24.31, -13.79, 24.31, -4.262, 24.31, -4.262, 33.83, -13.79, 33.83, -13.79, 33.83, -4.262, 33.83, -4.262, 43.36, -13.79, 43.36, -13.79, 43.36, -4.262, 43.36, -4.262, 52.88, -13.79, 52.88, -13.79, 52.88, -4.262, 52.88, -4.262, 62.4, -13.79, 62.4, -13.79, 62.4, -4.262, 62.4, -4.262, 71.93, -13.79, 71.93, -13.79, 71.93, -4.262, 71.93, -4.262, 81.45, -13.79, 81.45, -13.79, 81.45, -4.262, 81.45, -4.262, 90.98, -13.79, 90.98, -23.31, -99.5, -13.79, -99.5, -13.79, -89.98, -23.31, -89.98, -23.31, -89.98, -13.79, -89.98, -13.79, -80.45, -23.31, -80.45, -23.31, -80.45, -13.79, -80.45, -13.79, -70.93, -23.31, -70.93, -23.31, -70.93, -13.79, -70.93, -13.79, -61.4, -23.31, -61.4, -23.31, -61.4, -13.79, -61.4, -13.79, -51.88, -23.31, -51.88, -23.31, -51.88, -13.79, -51.88, -13.79, -42.36, -23.31, -42.36, -23.31, -42.36, -13.79, -42.36, -13.79, -32.83, -23.31, -32.83, -23.31, -32.83, -13.79, -32.83, -13.79, -23.31, -23.31, -23.31, -23.31, -23.31, -13.79, -23.31, -13.79, -13.79, -23.31, -13.79, -23.31, -13.79, -13.79, -13.79, -13.79, -4.262, -23.31, -4.262, -23.31, -4.262, -13.79, -4.262, -13.79, 5.262, -23.31, 5.262, -23.31, 5.262, -13.79, 5.262, -13.79, 14.79, -23.31, 14.79, -23.31, 14.79, -13.79, 14.79, -13.79, 24.31, -23.31, 24.31, -23.31, 24.31, -13.79, 24.31, -13.79, 33.83, -23.31, 33.83, -23.31, 33.83, -13.79, 33.83, -13.79, 43.36, -23.31, 43.36, -23.31, 43.36, -13.79, 43.36, -13.79, 52.88, -23.31, 52.88, -23.31, 52.88, -13.79, 52.88, -13.79, 62.4, -23.31, 62.4, -23.31, 62.4, -13.79, 62.4, -13.79, 71.93, -23.31, 71.93, -23.31, 71.93, -13.79, 71.93, -13.79, 81.45, -23.31, 81.45, -23.31, 81.45, -13.79, 81.45, -13.79, 90.98, -23.31, 90.98, -32.83, -99.5, -23.31, -99.5, -23.31, -89.98, -32.83, -89.98, -32.83, -89.98, -23.31, -89.98, -23.31, -80.45, -32.83, -80.45, -32.83, -80.45, -23.31, -80.45, -23.31, -70.93, -32.83, -70.93, -32.83, -70.93, -23.31, -70.93, -23.31, -61.4, -32.83, -61.4, -32.83, -61.4, -23.31, -61.4, -23.31, -51.88, -32.83, -51.88, -32.83, -51.88, -23.31, -51.88, -23.31, -42.36, -32.83, -42.36, -32.83, -42.36, -23.31, -42.36, -23.31, -32.83, -32.83, -32.83, -32.83, -32.83, -23.31, -32.83, -23.31, -23.31, -32.83, -23.31, -32.83, -23.31, -23.31, -23.31, -23.31, -13.79, -32.83, -13.79, -32.83, -13.79, -23.31, -13.79, -23.31, -4.262, -32.83, -4.262, -32.83, -4.262, -23.31, -4.262, -23.31, 5.262, -32.83, 5.262, -32.83, 5.262, -23.31, 5.262, -23.31, 14.79, -32.83, 14.79, -32.83, 14.79, -23.31, 14.79, -23.31, 24.31, -32.83, 24.31, -32.83, 24.31, -23.31, 24.31, -23.31, 33.83, -32.83, 33.83, -32.83, 33.83, -23.31, 33.83, -23.31, 43.36, -32.83, 43.36, -32.83, 43.36, -23.31, 43.36, -23.31, 52.88, -32.83, 52.88, -32.83, 52.88, -23.31, 52.88, -23.31, 62.4, -32.83, 62.4, -32.83, 62.4, -23.31, 62.4, -23.31, 71.93, -32.83, 71.93, -32.83, 71.93, -23.31, 71.93, -23.31, 81.45, -32.83, 81.45, -32.83, 81.45, -23.31, 81.45, -23.31, 90.98, -32.83, 90.98, -42.36, -99.5, -32.83, -99.5, -32.83, -89.98, -42.36, -89.98, -42.36, -89.98, -32.83, -89.98, -32.83, -80.45, -42.36, -80.45, -42.36, -80.45, -32.83, -80.45, -32.83, -70.93, -42.36, -70.93, -42.36, -70.93, -32.83, -70.93, -32.83, -61.4, -42.36, -61.4, -42.36, -61.4, -32.83, -61.4, -32.83, -51.88, -42.36, -51.88, -42.36, -51.88, -32.83, -51.88, -32.83, -42.36, -42.36, -42.36, -42.36, -42.36, -32.83, -42.36, -32.83, -32.83, -42.36, -32.83, -42.36, -32.83, -32.83, -32.83, -32.83, -23.31, -42.36, -23.31, -42.36, -23.31, -32.83, -23.31, -32.83, -13.79, -42.36, -13.79, -42.36, -13.79, -32.83, -13.79, -32.83, -4.262, -42.36, -4.262, -42.36, -4.262, -32.83, -4.262, -32.83, 5.262, -42.36, 5.262, -42.36, 5.262, -32.83, 5.262, -32.83, 14.79, -42.36, 14.79, -42.36, 14.79, -32.83, 14.79, -32.83, 24.31, -42.36, 24.31, -42.36, 24.31, -32.83, 24.31, -32.83, 33.83, -42.36, 33.83, -42.36, 33.83, -32.83, 33.83, -32.83, 43.36, -42.36, 43.36, -42.36, 43.36, -32.83, 43.36, -32.83, 52.88, -42.36, 52.88, -42.36, 52.88, -32.83, 52.88, -32.83, 62.4, -42.36, 62.4, -42.36, 62.4, -32.83, 62.4, -32.83, 71.93, -42.36, 71.93, -42.36, 71.93, -32.83, 71.93, -32.83, 81.45, -42.36, 81.45, -42.36, 81.45, -32.83, 81.45, -32.83, 90.98, -42.36, 90.98, -51.88, -99.5, -42.36, -99.5, -42.36, -89.98, -51.88, -89.98, -51.88, -89.98, -42.36, -89.98, -42.36, -80.45, -51.88, -80.45, -51.88, -80.45, -42.36, -80.45, -42.36, -70.93, -51.88, -70.93, -51.88, -70.93, -42.36, -70.93, -42.36, -61.4, -51.88, -61.4, -51.88, -61.4, -42.36, -61.4, -42.36, -51.88, -51.88, -51.88, -51.88, -51.88, -42.36, -51.88, -42.36, -42.36, -51.88, -42.36, -51.88, -42.36, -42.36, -42.36, -42.36, -32.83, -51.88, -32.83, -51.88, -32.83, -42.36, -32.83, -42.36, -23.31, -51.88, -23.31, -51.88, -23.31, -42.36, -23.31, -42.36, -13.79, -51.88, -13.79, -51.88, -13.79, -42.36, -13.79, -42.36, -4.262, -51.88, -4.262, -51.88, -4.262, -42.36, -4.262, -42.36, 5.262, -51.88, 5.262, -51.88, 5.262, -42.36, 5.262, -42.36, 14.79, -51.88, 14.79, -51.88, 14.79, -42.36, 14.79, -42.36, 24.31, -51.88, 24.31, -51.88, 24.31, -42.36, 24.31, -42.36, 33.83, -51.88, 33.83, -51.88, 33.83, -42.36, 33.83, -42.36, 43.36, -51.88, 43.36, -51.88, 43.36, -42.36, 43.36, -42.36, 52.88, -51.88, 52.88, -51.88, 52.88, -42.36, 52.88, -42.36, 62.4, -51.88, 62.4, -51.88, 62.4, -42.36, 62.4, -42.36, 71.93, -51.88, 71.93, -51.88, 71.93, -42.36, 71.93, -42.36, 81.45, -51.88, 81.45, -51.88, 81.45, -42.36, 81.45, -42.36, 90.98, -51.88, 90.98, -61.4, -99.5, -51.88, -99.5, -51.88, -89.98, -61.4, -89.98, -61.4, -89.98, -51.88, -89.98, -51.88, -80.45, -61.4, -80.45, -61.4, -80.45, -51.88, -80.45, -51.88, -70.93, -61.4, -70.93, -61.4, -70.93, -51.88, -70.93, -51.88, -61.4, -61.4, -61.4, -61.4, -61.4, -51.88, -61.4, -51.88, -51.88, -61.4, -51.88, -61.4, -51.88, -51.88, -51.88, -51.88, -42.36, -61.4, -42.36, -61.4, -42.36, -51.88, -42.36, -51.88, -32.83, -61.4, -32.83, -61.4, -32.83, -51.88, -32.83, -51.88, -23.31, -61.4, -23.31, -61.4, -23.31, -51.88, -23.31, -51.88, -13.79, -61.4, -13.79, -61.4, -13.79, -51.88, -13.79, -51.88, -4.262, -61.4, -4.262, -61.4, -4.262, -51.88, -4.262, -51.88, 5.262, -61.4, 5.262, -61.4, 5.262, -51.88, 5.262, -51.88, 14.79, -61.4, 14.79, -61.4, 14.79, -51.88, 14.79, -51.88, 24.31, -61.4, 24.31, -61.4, 24.31, -51.88, 24.31, -51.88, 33.83, -61.4, 33.83, -61.4, 33.83, -51.88, 33.83, -51.88, 43.36, -61.4, 43.36, -61.4, 43.36, -51.88, 43.36, -51.88, 52.88, -61.4, 52.88, -61.4, 52.88, -51.88, 52.88, -51.88, 62.4, -61.4, 62.4, -61.4, 62.4, -51.88, 62.4, -51.88, 71.93, -61.4, 71.93, -61.4, 71.93, -51.88, 71.93, -51.88, 81.45, -61.4, 81.45, -61.4, 81.45, -51.88, 81.45, -51.88, 90.98, -61.4, 90.98, -70.93, -99.5, -61.4, -99.5, -61.4, -89.98, -70.93, -89.98, -70.93, -89.98, -61.4, -89.98, -61.4, -80.45, -70.93, -80.45, -70.93, -80.45, -61.4, -80.45, -61.4, -70.93, -70.93, -70.93, -70.93, -70.93, -61.4, -70.93, -61.4, -61.4, -70.93, -61.4, -70.93, -61.4, -61.4, -61.4, -61.4, -51.88, -70.93, -51.88, -70.93, -51.88, -61.4, -51.88, -61.4, -42.36, -70.93, -42.36, -70.93, -42.36, -61.4, -42.36, -61.4, -32.83, -70.93, -32.83, -70.93, -32.83, -61.4, -32.83, -61.4, -23.31, -70.93, -23.31, -70.93, -23.31, -61.4, -23.31, -61.4, -13.79, -70.93, -13.79, -70.93, -13.79, -61.4, -13.79, -61.4, -4.262, -70.93, -4.262, -70.93, -4.262, -61.4, -4.262, -61.4, 5.262, -70.93, 5.262, -70.93, 5.262, -61.4, 5.262, -61.4, 14.79, -70.93, 14.79, -70.93, 14.79, -61.4, 14.79, -61.4, 24.31, -70.93, 24.31, -70.93, 24.31, -61.4, 24.31, -61.4, 33.83, -70.93, 33.83, -70.93, 33.83, -61.4, 33.83, -61.4, 43.36, -70.93, 43.36, -70.93, 43.36, -61.4, 43.36, -61.4, 52.88, -70.93, 52.88, -70.93, 52.88, -61.4, 52.88, -61.4, 62.4, -70.93, 62.4, -70.93, 62.4, -61.4, 62.4, -61.4, 71.93, -70.93, 71.93, -70.93, 71.93, -61.4, 71.93, -61.4, 81.45, -70.93, 81.45, -70.93, 81.45, -61.4, 81.45, -61.4, 90.98, -70.93, 90.98, -80.45, -99.5, -70.93, -99.5, -70.93, -89.98, -80.45, -89.98, -80.45, -89.98, -70.93, -89.98, -70.93, -80.45, -80.45, -80.45, -80.45, -80.45, -70.93, -80.45, -70.93, -70.93, -80.45, -70.93, -80.45, -70.93, -70.93, -70.93, -70.93, -61.4, -80.45, -61.4, -80.45, -61.4, -70.93, -61.4, -70.93, -51.88, -80.45, -51.88, -80.45, -51.88, -70.93, -51.88, -70.93, -42.36, -80.45, -42.36, -80.45, -42.36, -70.93, -42.36, -70.93, -32.83, -80.45, -32.83, -80.45, -32.83, -70.93, -32.83, -70.93, -23.31, -80.45, -23.31, -80.45, -23.31, -70.93, -23.31, -70.93, -13.79, -80.45, -13.79, -80.45, -13.79, -70.93, -13.79, -70.93, -4.262, -80.45, -4.262, -80.45, -4.262, -70.93, -4.262, -70.93, 5.262, -80.45, 5.262, -80.45, 5.262, -70.93, 5.262, -70.93, 14.79, -80.45, 14.79, -80.45, 14.79, -70.93, 14.79, -70.93, 24.31, -80.45, 24.31, -80.45, 24.31, -70.93, 24.31, -70.93, 33.83, -80.45, 33.83, -80.45, 33.83, -70.93, 33.83, -70.93, 43.36, -80.45, 43.36, -80.45, 43.36, -70.93, 43.36, -70.93, 52.88, -80.45, 52.88, -80.45, 52.88, -70.93, 52.88, -70.93, 62.4, -80.45, 62.4, -80.45, 62.4, -70.93, 62.4, -70.93, 71.93, -80.45, 71.93, -80.45, 71.93, -70.93, 71.93, -70.93, 81.45, -80.45, 81.45, -80.45, 81.45, -70.93, 81.45, -70.93, 90.98, -80.45, 90.98, -89.98, -99.5, -80.45, -99.5, -80.45, -89.98, -89.98, -89.98, -89.98, -89.98, -80.45, -89.98, -80.45, -80.45, -89.98, -80.45, -89.98, -80.45, -80.45, -80.45, -80.45, -70.93, -89.98, -70.93, -89.98, -70.93, -80.45, -70.93, -80.45, -61.4, -89.98, -61.4, -89.98, -61.4, -80.45, -61.4, -80.45, -51.88, -89.98, -51.88, -89.98, -51.88, -80.45, -51.88, -80.45, -42.36, -89.98, -42.36, -89.98, -42.36, -80.45, -42.36, -80.45, -32.83, -89.98, -32.83, -89.98, -32.83, -80.45, -32.83, -80.45, -23.31, -89.98, -23.31, -89.98, -23.31, -80.45, -23.31, -80.45, -13.79, -89.98, -13.79, -89.98, -13.79, -80.45, -13.79, -80.45, -4.262, -89.98, -4.262, -89.98, -4.262, -80.45, -4.262, -80.45, 5.262, -89.98, 5.262, -89.98, 5.262, -80.45, 5.262, -80.45, 14.79, -89.98, 14.79, -89.98, 14.79, -80.45, 14.79, -80.45, 24.31, -89.98, 24.31, -89.98, 24.31, -80.45, 24.31, -80.45, 33.83, -89.98, 33.83, -89.98, 33.83, -80.45, 33.83, -80.45, 43.36, -89.98, 43.36, -89.98, 43.36, -80.45, 43.36, -80.45, 52.88, -89.98, 52.88, -89.98, 52.88, -80.45, 52.88, -80.45, 62.4, -89.98, 62.4, -89.98, 62.4, -80.45, 62.4, -80.45, 71.93, -89.98, 71.93, -89.98, 71.93, -80.45, 71.93, -80.45, 81.45, -89.98, 81.45, -89.98, 81.45, -80.45, 81.45, -80.45, 90.98, -89.98, 90.98, -99.5, -99.5, -89.98, -99.5, -89.98, -89.98, -99.5, -89.98, -99.5, -89.98, -89.98, -89.98, -89.98, -80.45, -99.5, -80.45, -99.5, -80.45, -89.98, -80.45, -89.98, -70.93, -99.5, -70.93, -99.5, -70.93, -89.98, -70.93, -89.98, -61.4, -99.5, -61.4, -99.5, -61.4, -89.98, -61.4, -89.98, -51.88, -99.5, -51.88, -99.5, -51.88, -89.98, -51.88, -89.98, -42.36, -99.5, -42.36, -99.5, -42.36, -89.98, -42.36, -89.98, -32.83, -99.5, -32.83, -99.5, -32.83, -89.98, -32.83, -89.98, -23.31, -99.5, -23.31, -99.5, -23.31, -89.98, -23.31, -89.98, -13.79, -99.5, -13.79, -99.5, -13.79, -89.98, -13.79, -89.98, -4.262, -99.5, -4.262, -99.5, -4.262, -89.98, -4.262, -89.98, 5.262, -99.5, 5.262, -99.5, 5.262, -89.98, 5.262, -89.98, 14.79, -99.5, 14.79, -99.5, 14.79, -89.98, 14.79, -89.98, 24.31, -99.5, 24.31, -99.5, 24.31, -89.98, 24.31, -89.98, 33.83, -99.5, 33.83, -99.5, 33.83, -89.98, 33.83, -89.98, 43.36, -99.5, 43.36, -99.5, 43.36, -89.98, 43.36, -89.98, 52.88, -99.5, 52.88, -99.5, 52.88, -89.98, 52.88, -89.98, 62.4, -99.5, 62.4, -99.5, 62.4, -89.98, 62.4, -89.98, 71.93, -99.5, 71.93, -99.5, 71.93, -89.98, 71.93, -89.98, 81.45, -99.5, 81.45, -99.5, 81.45, -89.98, 81.45, -89.98, 90.98, -99.5, 90.98, 90.98, -99.5, 100.5, -99.5, 100.5, -89.98, 90.98, -89.98, 90.98, -89.98, 100.5, -89.98, 100.5, -80.45, 90.98, -80.45, 90.98, -80.45, 100.5, -80.45, 100.5, -70.93, 90.98, -70.93, 90.98, -70.93, 100.5, -70.93, 100.5, -61.4, 90.98, -61.4, 90.98, -61.4, 100.5, -61.4, 100.5, -51.88, 90.98, -51.88, 90.98, -51.88, 100.5, -51.88, 100.5, -42.36, 90.98, -42.36, 90.98, -42.36, 100.5, -42.36, 100.5, -32.83, 90.98, -32.83, 90.98, -32.83, 100.5, -32.83, 100.5, -23.31, 90.98, -23.31, 90.98, -23.31, 100.5, -23.31, 100.5, -13.79, 90.98, -13.79, 90.98, -13.79, 100.5, -13.79, 100.5, -4.262, 90.98, -4.262, 90.98, -4.262, 100.5, -4.262, 100.5, 5.262, 90.98, 5.262, 90.98, 5.262, 100.5, 5.262, 100.5, 14.79, 90.98, 14.79, 90.98, 14.79, 100.5, 14.79, 100.5, 24.31, 90.98, 24.31, 90.98, 24.31, 100.5, 24.31, 100.5, 33.83, 90.98, 33.83, 90.98, 33.83, 100.5, 33.83, 100.5, 43.36, 90.98, 43.36, 90.98, 43.36, 100.5, 43.36, 100.5, 52.88, 90.98, 52.88, 90.98, 52.88, 100.5, 52.88, 100.5, 62.4, 90.98, 62.4, 90.98, 62.4, 100.5, 62.4, 100.5, 71.93, 90.98, 71.93, 90.98, 71.93, 100.5, 71.93, 100.5, 81.45, 90.98, 81.45, 90.98, 81.45, 100.5, 81.45, 100.5, 90.98, 90.98, 90.98])
me_plane.materials.append(mat_asphalt)
me_plane.update()
me_cube_017 = bpy.data.meshes.new('Cube.017')
me_cube_017.from_pydata([(-1.0, -1.0, -1.0), (-1.0, -1.0, 1.0), (-1.0, 1.0, -1.0), (-1.0, 1.0, 1.0), (1.0, -1.0, -1.0), (1.0, -1.0, 1.0), (1.0, 1.0, -1.0), (1.0, 1.0, 1.0), (-1.0, -1.342, -1.0), (-1.0, -1.342, 1.0), (0.9888, -1.033, 1.0), (0.9888, -1.033, -1.0), (2.08, -1.358, -0.6598), (2.08, -1.358, 0.6598), (2.035, -1.026, 0.6598), (2.035, -1.026, -0.6598), (9.416, -1.386, -0.6598), (9.416, -1.386, 0.6598), (9.402, -1.053, 0.6598), (9.402, -1.053, -0.6598), (20.32, -1.367, -0.6598), (20.32, -1.367, 0.6598), (20.31, -1.035, 0.6598), (20.31, -1.035, -0.6598), (29.9, -1.351, -0.6598), (29.9, -1.351, 0.6598), (29.88, -1.019, 0.6598), (29.88, -1.019, -0.6598), (4.174, -1.032, -0.6598), (5.577, -1.041, -0.6598), (5.593, -1.374, -0.6598), (4.196, -1.364, -0.6598), (5.593, -1.374, 0.6598), (4.196, -1.364, 0.6598), (5.577, -1.041, 0.6598), (4.174, -1.032, 0.6598), (5.627, -3.541, -0.6598), (4.229, -3.541, -0.6598), (5.627, -3.541, 0.6598), (4.229, -3.541, 0.6598), (5.625, -4.451, -0.6598), (4.227, -4.45, -0.6598), (5.625, -4.451, 0.6598), (4.227, -4.45, 0.6598), (4.152, 1.151, -0.6601), (5.555, 1.154, -0.6601), (5.555, 1.154, 0.6596), (4.152, 1.151, 0.6596), (4.06, 2.786, -0.6603), (5.461, 2.8, -0.6603), (5.461, 2.8, 0.6594), (4.06, 2.786, 0.6594)], [], [(0, 1, 3, 2), (2, 3, 7, 6), (6, 7, 5, 4), (0, 4, 11, 8), (2, 6, 4, 0), (7, 3, 1, 5), (11, 10, 14, 15), (5, 1, 9, 10), (4, 5, 10, 11), (1, 0, 8, 9), (30, 29, 19, 16), (8, 11, 15, 12), (9, 8, 12, 13), (10, 9, 13, 14), (18, 17, 21, 22), (32, 30, 16, 17), (34, 32, 17, 18), (29, 34, 18, 19), (20, 23, 27, 24), (19, 18, 22, 23), (16, 19, 23, 20), (17, 16, 20, 21), (27, 26, 25, 24), (21, 20, 24, 25), (22, 21, 25, 26), (23, 22, 26, 27), (15, 14, 35, 28), (29, 28, 44, 45), (14, 13, 33, 35), (35, 33, 32, 34), (13, 12, 31, 33), (32, 33, 39, 38), (12, 15, 28, 31), (31, 28, 29, 30), (37, 36, 40, 41), (31, 30, 36, 37), (33, 31, 37, 39), (30, 32, 38, 36), (43, 41, 40, 42), (36, 38, 42, 40), (38, 39, 43, 42), (39, 37, 41, 43), (44, 47, 51, 48), (28, 35, 47, 44), (34, 29, 45, 46), (35, 34, 46, 47), (48, 51, 50, 49), (45, 44, 48, 49), (46, 45, 49, 50), (47, 46, 50, 51)])
me_cube_017.polygons.foreach_set('material_index', [0, 0, 0, 0, 0, 1, 0, 1, 0, 0, 0, 0, 0, 1, 1, 0, 1, 0, 0, 0, 0, 0, 0, 0, 1, 0, 0, 0, 1, 1, 0, 1, 0, 0, 0, 0, 0, 0, 0, 0, 1, 0, 0, 0, 0, 1, 0, 0, 0, 1])
_uv = me_cube_017.uv_layers.new(name='UVMap')
_uv.uv.foreach_set('vector', [13.32, 2.417, 13.32, -0.8195, 10.08, -0.8195, 10.08, 2.417, 25.75, 2.417, 25.75, -0.8195, 22.52, -0.8195, 22.52, 2.417, 10.08, 2.417, 10.08, -0.8195, 13.32, -0.8195, 13.32, 2.417, 25.75, 0.7887, 22.52, 0.7887, 22.53, 0.8426, 25.75, 1.343, 25.75, -2.448, 22.52, -2.448, 22.52, 0.7887, 25.75, 0.7887, 22.52, -2.448, 25.75, -2.448, 25.75, 0.7887, 22.52, 0.7887, 22.53, 2.417, 22.53, -0.8195, 20.84, -0.269, 20.84, 1.867, 22.52, 0.7887, 25.75, 0.7887, 25.75, 1.343, 22.53, 0.8426, 13.32, 2.417, 13.32, -0.8195, 13.37, -0.8195, 13.37, 2.417, 13.32, -0.8195, 13.32, 2.417, 13.87, 2.417, 13.87, -0.8195, 15.08, 1.393, 15.11, 0.8554, 8.919, 0.8752, 8.896, 1.413, 25.75, 1.343, 22.53, 0.8426, 20.84, 0.8312, 20.77, 1.369, 25.75, -0.8195, 25.75, 2.417, 20.77, 1.867, 20.77, -0.269, 22.53, 0.8426, 25.75, 1.343, 20.77, 1.369, 20.84, 0.8312, 8.919, 0.8752, 8.896, 1.413, -8.751, 1.383, -8.728, 0.8451, 15.08, -0.269, 15.08, 1.867, 8.896, 1.867, 8.896, -0.269, 15.11, 0.8554, 15.08, 1.393, 8.896, 1.413, 8.919, 0.8752, 15.11, 1.867, 15.11, -0.269, 8.919, -0.269, 8.919, 1.867, -8.751, 1.383, -8.728, 0.8451, -24.23, 0.8187, -24.25, 1.356, 8.919, 1.867, 8.919, -0.269, -8.728, -0.269, -8.728, 1.867, 8.896, 1.413, 8.919, 0.8752, -8.728, 0.8451, -8.751, 1.383, 8.896, -0.269, 8.896, 1.867, -8.751, 1.867, -8.751, -0.269, 13.35, 1.867, 13.35, -0.269, 13.89, -0.269, 13.89, 1.867, -8.751, -0.269, -8.751, 1.867, -24.25, 1.867, -24.25, -0.269, -8.728, 0.8451, -8.751, 1.383, -24.25, 1.356, -24.23, 0.8187, -8.728, 1.867, -8.728, -0.269, -24.23, -0.269, -24.23, 1.867, 20.84, 1.867, 20.84, -0.269, 17.38, -0.269, 17.38, 1.867, 15.11, 0.8554, 17.38, 0.8408, 17.41, -2.692, 15.14, -2.697, 20.84, 0.8312, 20.77, 1.369, 17.34, 1.378, 17.38, 0.8408, 17.38, 0.8408, 17.34, 1.378, 15.08, 1.393, 15.11, 0.8554, 20.77, -0.269, 20.77, 1.867, 17.34, 1.867, 17.34, -0.269, 15.08, 1.393, 17.34, 1.378, 17.29, 4.901, 15.03, 4.901, 20.77, 1.369, 20.84, 0.8312, 17.38, 0.8408, 17.34, 1.378, 17.34, 1.378, 17.38, 0.8408, 15.11, 0.8554, 15.08, 1.393, 17.29, 4.901, 15.03, 4.901, 15.03, 6.372, 17.29, 6.372, 17.34, 1.378, 15.08, 1.393, 15.03, 4.901, 17.29, 4.901, 13.91, -0.269, 13.91, 1.867, 17.43, 1.867, 17.43, -0.269, 13.92, 1.867, 13.92, -0.269, 17.43, -0.269, 17.43, 1.867, 17.29, -0.269, 17.29, 1.867, 15.03, 1.867, 15.03, -0.269, 17.43, 1.867, 17.43, -0.269, 18.9, -0.269, 18.9, 1.867, 15.03, 4.901, 17.29, 4.901, 17.29, 6.372, 15.03, 6.372, 17.43, -0.269, 17.43, 1.867, 18.9, 1.867, 18.9, -0.269, 9.839, 1.867, 9.839, -0.2687, 7.193, -0.2684, 7.193, 1.867, 13.37, 1.867, 13.37, -0.269, 9.839, -0.2687, 9.839, 1.867, 13.39, -0.269, 13.39, 1.867, 9.834, 1.867, 9.834, -0.2687, 17.38, 0.8408, 15.11, 0.8554, 15.14, -2.697, 17.41, -2.692, 17.56, 1.867, 17.56, -0.2684, 15.3, -0.2684, 15.3, 1.867, 15.14, -2.697, 17.41, -2.692, 17.56, -5.338, 15.3, -5.361, 9.834, -0.2687, 9.834, 1.867, 7.17, 1.867, 7.17, -0.2684, 17.41, -2.692, 15.14, -2.697, 15.3, -5.361, 17.56, -5.338])
me_cube_017.materials.append(mat_asphalt)
me_cube_017.materials.append(mat_asphalt_dark)
me_cube_017.update()

# ---- objects
ob_building_a = bpy.data.objects.new('Building_A', me_cube_001)
ob_building_b = bpy.data.objects.new('Building_B', me_cube_002)
ob_building_c = bpy.data.objects.new('Building_C', me_cube_003)
ob_building_d = bpy.data.objects.new('Building_D', me_cube_004)
ob_building_a_001 = bpy.data.objects.new('Building_A.001', me_cube_005)
ob_building_b_001 = bpy.data.objects.new('Building_B.001', me_cube_006)
ob_building_c_001 = bpy.data.objects.new('Building_C.001', me_cube_007)
ob_building_d_001 = bpy.data.objects.new('Building_D.001', me_cube_008)
ob_start = bpy.data.objects.new('Start', None)
ob_building_a_002 = bpy.data.objects.new('Building_A.002', me_cube_009)
ob_building_b_002 = bpy.data.objects.new('Building_B.002', me_cube_010)
ob_building_c_002 = bpy.data.objects.new('Building_C.002', me_cube_011)
ob_building_d_002 = bpy.data.objects.new('Building_D.002', me_cube_012)
ob_building_a_003 = bpy.data.objects.new('Building_A.003', me_cube_013)
ob_building_b_003 = bpy.data.objects.new('Building_B.003', me_cube_014)
ob_building_c_003 = bpy.data.objects.new('Building_C.003', me_cube_015)
ob_building_d_003 = bpy.data.objects.new('Building_D.003', me_cube_016)
ob_building_a_004 = bpy.data.objects.new('Building_A.004', me_cube_013)
ob_building_a_005 = bpy.data.objects.new('Building_A.005', me_cube_013)
ob_building_a_006 = bpy.data.objects.new('Building_A.006', me_cube_013)
ob_building_a_007 = bpy.data.objects.new('Building_A.007', me_cube_013)
ob_building_b_004 = bpy.data.objects.new('Building_B.004', me_cube_014)
ob_building_c_004 = bpy.data.objects.new('Building_C.004', me_cube_015)
ob_building_c_005 = bpy.data.objects.new('Building_C.005', me_cube_015)
ob_building_d_004 = bpy.data.objects.new('Building_D.004', me_cube_016)
ob_building_c_006 = bpy.data.objects.new('Building_C.006', me_cube_015)
ob_building_d_005 = bpy.data.objects.new('Building_D.005', me_cube_016)
ob_building_b_005 = bpy.data.objects.new('Building_B.005', me_cube_014)
ob_building_c_007 = bpy.data.objects.new('Building_C.007', me_cube_015)
ob_building_d_006 = bpy.data.objects.new('Building_D.006', me_cube_016)
ob_building_b_006 = bpy.data.objects.new('Building_B.006', me_cube_014)
ob_building_c_008 = bpy.data.objects.new('Building_C.008', me_cube_015)
ob_building_d_007 = bpy.data.objects.new('Building_D.007', me_cube_016)
ob_building_b_007 = bpy.data.objects.new('Building_B.007', me_cube_014)
ob_building_c_009 = bpy.data.objects.new('Building_C.009', me_cube_015)
ob_building_d_008 = bpy.data.objects.new('Building_D.008', me_cube_016)
ob_building_b_008 = bpy.data.objects.new('Building_B.008', me_cube_014)
ob_building_c_010 = bpy.data.objects.new('Building_C.010', me_cube_015)
ob_building_d_009 = bpy.data.objects.new('Building_D.009', me_cube_016)
ob_building_a_008 = bpy.data.objects.new('Building_A.008', me_cube_013)
ob_building_b_009 = bpy.data.objects.new('Building_B.009', me_cube_014)
ob_building_c_011 = bpy.data.objects.new('Building_C.011', me_cube_015)
ob_building_b_010 = bpy.data.objects.new('Building_B.010', me_cube_006)
ob_building_c_012 = bpy.data.objects.new('Building_C.012', me_cube_007)
ob_building_d_010 = bpy.data.objects.new('Building_D.010', me_cube_008)
ob_building_b_011 = bpy.data.objects.new('Building_B.011', me_cube_010)
ob_building_b_012 = bpy.data.objects.new('Building_B.012', me_cube_006)
ob_building_c_013 = bpy.data.objects.new('Building_C.013', me_cube_007)
ob_building_d_011 = bpy.data.objects.new('Building_D.011', me_cube_008)
ob_building_b_013 = bpy.data.objects.new('Building_B.013', me_cube_010)
ob_plane = bpy.data.objects.new('Plane', me_plane)
ob_building_b_014 = bpy.data.objects.new('Building_B.014', me_cube_006)
ob_building_c_014 = bpy.data.objects.new('Building_C.014', me_cube_007)
ob_building_d_012 = bpy.data.objects.new('Building_D.012', me_cube_008)
ob_building_b_015 = bpy.data.objects.new('Building_B.015', me_cube_010)
ob_building_d_013 = bpy.data.objects.new('Building_D.013', me_cube_004)
ob_building_c_015 = bpy.data.objects.new('Building_C.015', me_cube_011)
ob_building_d_014 = bpy.data.objects.new('Building_D.014', me_cube_012)
ob_building_a_009 = bpy.data.objects.new('Building_A.009', me_cube_001)
ob_building_b_016 = bpy.data.objects.new('Building_B.016', me_cube_002)
ob_building_c_016 = bpy.data.objects.new('Building_C.016', me_cube_003)
ob_building_d_015 = bpy.data.objects.new('Building_D.015', me_cube_004)
ob_building_b_017 = bpy.data.objects.new('Building_B.017', me_cube_002)
ob_building_c_017 = bpy.data.objects.new('Building_C.017', me_cube_003)
ob_building_d_016 = bpy.data.objects.new('Building_D.016', me_cube_004)
ob_building_b_018 = bpy.data.objects.new('Building_B.018', me_cube_002)
ob_building_c_018 = bpy.data.objects.new('Building_C.018', me_cube_003)
ob_building_d_017 = bpy.data.objects.new('Building_D.017', me_cube_004)
ob_building_b_019 = bpy.data.objects.new('Building_B.019', me_cube_002)
ob_building_a_010 = bpy.data.objects.new('Building_A.010', me_cube_005)
ob_building_a_011 = bpy.data.objects.new('Building_A.011', me_cube_009)
ob_building_c_019 = bpy.data.objects.new('Building_C.019', me_cube_003)
ob_building_d_018 = bpy.data.objects.new('Building_D.018', me_cube_004)
ob_building_b_020 = bpy.data.objects.new('Building_B.020', me_cube_002)
ob_building_c_020 = bpy.data.objects.new('Building_C.020', me_cube_003)
ob_building_d_019 = bpy.data.objects.new('Building_D.019', me_cube_004)
ob_building_a_012 = bpy.data.objects.new('Building_A.012', me_cube_001)
ob_building_a_013 = bpy.data.objects.new('Building_A.013', me_cube_005)
ob_building_a_014 = bpy.data.objects.new('Building_A.014', me_cube_009)
ob_building_b_021 = bpy.data.objects.new('Building_B.021', me_cube_006)
ob_building_c_021 = bpy.data.objects.new('Building_C.021', me_cube_007)
ob_building_c_022 = bpy.data.objects.new('Building_C.022', me_cube_007)
ob_building_d_020 = bpy.data.objects.new('Building_D.020', me_cube_004)
ob_building_b_022 = bpy.data.objects.new('Building_B.022', me_cube_006)
ob_building_c_023 = bpy.data.objects.new('Building_C.023', me_cube_007)
ob_building_b_023 = bpy.data.objects.new('Building_B.023', me_cube_006)
ob_building_b_024 = bpy.data.objects.new('Building_B.024', me_cube_006)
ob_building_b_025 = bpy.data.objects.new('Building_B.025', me_cube_006)
ob_building_c_024 = bpy.data.objects.new('Building_C.024', me_cube_003)
ob_cube = bpy.data.objects.new('Cube', me_cube_017)
ob_sun = bpy.data.objects.new('Sun', light_sun)

# ---- transforms, parenting, visibility, modifiers, constraints
ob_building_a.location = (0.0, 0.0, 2.0)
ob_building_a.scale = (2.0, 2.0, 2.0)
ob_building_b.location = (1.365, -97.0, 2.0)
ob_building_b.scale = (2.0, 2.0, 2.0)
ob_building_c.location = (0.0, -48.0, 2.0)
ob_building_c.scale = (2.0, 2.0, 2.0)
ob_building_d.location = (0.0, -72.0, 2.0)
ob_building_d.scale = (2.0, 2.0, 2.0)
ob_building_a_001.location = (26.0, 0.0, 2.0)
ob_building_a_001.scale = (2.0, 2.0, 2.0)
ob_building_b_001.location = (-96.13, 104.9, 2.0)
ob_building_b_001.scale = (2.0, 2.0, 2.0)
ob_building_c_001.location = (-96.13, 80.95, 2.0)
ob_building_c_001.scale = (2.0, 2.0, 2.0)
ob_building_d_001.location = (-96.13, 56.95, 2.0)
ob_building_d_001.scale = (2.0, 2.0, 2.0)
ob_start.location = (89.36, -0.3649, 260.0)
ob_start.rotation_euler = (0.0, -0.0, 3.142)
ob_start.scale = (2.0, 2.0, 2.0)
ob_start.empty_display_type = 'ARROWS'
ob_building_a_002.location = (52.91, 0.0, 2.0)
ob_building_a_002.scale = (2.0, 2.0, 2.0)
ob_building_b_002.location = (-69.22, 104.9, 2.0)
ob_building_b_002.scale = (2.0, 2.0, 2.0)
ob_building_c_002.location = (52.91, -48.0, 2.0)
ob_building_c_002.scale = (2.0, 2.0, 2.0)
ob_building_d_002.location = (52.91, -72.0, 2.0)
ob_building_d_002.scale = (2.0, 2.0, 2.0)
ob_building_a_003.location = (88.95, 12.12, 2.0)
ob_building_a_003.scale = (4.0, 4.0, 2.0)
ob_building_b_003.location = (138.8, 49.4, 2.0)
ob_building_b_003.scale = (4.0, 4.0, 2.0)
ob_building_c_003.location = (90.31, -60.0, 2.0)
ob_building_c_003.scale = (4.0, 4.0, 2.0)
ob_building_d_003.location = (90.31, -108.0, 2.0)
ob_building_d_003.scale = (4.0, 4.0, 2.0)
ob_building_a_004.location = (-134.1, -50.37, 2.0)
ob_building_a_004.scale = (4.0, 4.0, 2.0)
ob_building_a_005.location = (-134.1, -2.037, 2.0)
ob_building_a_005.scale = (4.0, 4.0, 2.0)
ob_building_a_006.location = (-134.1, 47.48, 2.0)
ob_building_a_006.scale = (4.0, 4.0, 2.0)
ob_building_a_007.location = (-134.1, 97.0, 2.0)
ob_building_a_007.scale = (4.0, 4.0, 2.0)
ob_building_b_004.location = (-132.7, -104.4, 2.0)
ob_building_b_004.scale = (4.0, 4.0, 2.0)
ob_building_c_004.location = (-132.7, -152.4, 2.0)
ob_building_c_004.scale = (4.0, 4.0, 2.0)
ob_building_c_005.location = (-53.61, -102.4, 2.0)
ob_building_c_005.rotation_euler = (0.0, -0.0, -1.571)
ob_building_c_005.scale = (4.0, 4.0, 2.0)
ob_building_d_004.location = (-79.09, -150.8, 2.0)
ob_building_d_004.rotation_euler = (0.0, -0.0, -1.571)
ob_building_d_004.scale = (4.0, 4.0, 2.0)
ob_building_c_006.location = (139.9, -152.8, 2.0)
ob_building_c_006.rotation_euler = (0.0, -0.0, -1.571)
ob_building_c_006.scale = (4.0, 4.0, 2.0)
ob_building_d_005.location = (91.86, -152.8, 2.0)
ob_building_d_005.rotation_euler = (0.0, -0.0, -1.571)
ob_building_d_005.scale = (4.0, 4.0, 2.0)
ob_building_b_005.location = (188.6, -54.25, 2.0)
ob_building_b_005.scale = (4.0, 4.0, 2.0)
ob_building_c_007.location = (188.6, -102.2, 2.0)
ob_building_c_007.scale = (4.0, 4.0, 2.0)
ob_building_d_006.location = (188.6, -150.2, 2.0)
ob_building_d_006.scale = (4.0, 4.0, 2.0)
ob_building_b_006.location = (187.6, 88.21, 2.0)
ob_building_b_006.scale = (4.0, 4.0, 2.0)
ob_building_c_008.location = (187.6, 40.21, 2.0)
ob_building_c_008.scale = (4.0, 4.0, 2.0)
ob_building_d_007.location = (89.33, 58.39, 2.0)
ob_building_d_007.scale = (4.0, 4.0, 2.0)
ob_building_b_007.location = (36.44, -106.7, 2.0)
ob_building_b_007.rotation_euler = (0.0, -0.0, -1.571)
ob_building_b_007.scale = (4.0, 4.0, 2.0)
ob_building_c_009.location = (-84.57, 144.4, 2.0)
ob_building_c_009.rotation_euler = (0.0, -0.0, -1.571)
ob_building_c_009.scale = (4.0, 4.0, 2.0)
ob_building_d_008.location = (-132.6, 144.4, 2.0)
ob_building_d_008.rotation_euler = (0.0, -0.0, -1.571)
ob_building_d_008.scale = (4.0, 4.0, 2.0)
ob_building_b_008.location = (107.9, 147.3, 2.0)
ob_building_b_008.rotation_euler = (0.0, -0.0, -1.571)
ob_building_b_008.scale = (4.0, 4.0, 2.0)
ob_building_c_010.location = (59.86, 147.3, 2.0)
ob_building_c_010.rotation_euler = (0.0, -0.0, -1.571)
ob_building_c_010.scale = (4.0, 4.0, 2.0)
ob_building_d_009.location = (12.54, 139.1, 2.0)
ob_building_d_009.rotation_euler = (0.0, -0.0, -1.571)
ob_building_d_009.scale = (4.0, 4.0, 2.0)
ob_building_a_008.location = (188.6, 137.2, 2.0)
ob_building_a_008.scale = (4.0, 4.0, 2.0)
ob_building_b_009.location = (150.1, 149.3, 2.0)
ob_building_b_009.rotation_euler = (0.0, -0.0, -1.571)
ob_building_b_009.scale = (4.0, 4.0, 2.0)
ob_building_c_011.location = (29.63, -151.5, 2.0)
ob_building_c_011.rotation_euler = (0.0, -0.0, -1.571)
ob_building_c_011.scale = (4.0, 4.0, 2.0)
ob_building_b_010.location = (-92.03, -63.57, 2.0)
ob_building_b_010.scale = (2.0, 2.0, 2.0)
ob_building_c_012.location = (-92.03, -87.57, 2.0)
ob_building_c_012.scale = (2.0, 2.0, 2.0)
ob_building_d_010.location = (-92.03, -111.6, 2.0)
ob_building_d_010.scale = (2.0, 2.0, 2.0)
ob_building_b_011.location = (-65.12, -63.57, 2.0)
ob_building_b_011.scale = (2.0, 2.0, 2.0)
ob_building_b_012.location = (146.9, 110.1, 2.0)
ob_building_b_012.rotation_euler = (0.0, -0.0, -1.571)
ob_building_b_012.scale = (2.0, 2.0, 2.0)
ob_building_c_013.location = (122.9, 110.1, 2.0)
ob_building_c_013.rotation_euler = (0.0, -0.0, -1.571)
ob_building_c_013.scale = (2.0, 2.0, 2.0)
ob_building_d_011.location = (98.93, 110.1, 2.0)
ob_building_d_011.rotation_euler = (0.0, -0.0, -1.571)
ob_building_d_011.scale = (2.0, 2.0, 2.0)
ob_building_b_013.location = (146.9, 83.14, 2.0)
ob_building_b_013.rotation_euler = (0.0, -0.0, -1.571)
ob_building_b_013.scale = (2.0, 2.0, 2.0)
ob_plane.location = (0.0, 0.0, 0.0)
ob_plane.scale = (1000.0, 1000.0, 1000.0)
ob_building_b_014.location = (125.6, -66.3, 2.0)
ob_building_b_014.scale = (2.0, 2.0, 2.0)
ob_building_c_014.location = (125.6, -90.3, 2.0)
ob_building_c_014.scale = (2.0, 2.0, 2.0)
ob_building_d_012.location = (125.6, -114.3, 2.0)
ob_building_d_012.scale = (2.0, 2.0, 2.0)
ob_building_b_015.location = (152.5, -66.3, 2.0)
ob_building_b_015.scale = (2.0, 2.0, 2.0)
ob_building_d_013.location = (-98.25, 32.39, 2.0)
ob_building_d_013.scale = (2.0, 2.0, 2.0)
ob_building_c_015.location = (-41.24, 54.34, 2.0)
ob_building_c_015.scale = (2.0, 2.0, 2.0)
ob_building_d_014.location = (-41.24, 30.34, 2.0)
ob_building_d_014.scale = (2.0, 2.0, 2.0)
ob_building_a_009.location = (51.85, 101.7, 2.0)
ob_building_a_009.scale = (2.0, 2.0, 2.0)
ob_building_b_016.location = (51.85, 77.66, 2.0)
ob_building_b_016.scale = (2.0, 2.0, 2.0)
ob_building_c_016.location = (51.85, 53.66, 2.0)
ob_building_c_016.scale = (2.0, 2.0, 2.0)
ob_building_d_015.location = (51.85, 29.66, 2.0)
ob_building_d_015.scale = (2.0, 2.0, 2.0)
ob_building_b_017.location = (-40.94, 4.997, 2.0)
ob_building_b_017.scale = (2.0, 2.0, 2.0)
ob_building_c_017.location = (-96.2, -37.42, 2.0)
ob_building_c_017.scale = (2.0, 2.0, 2.0)
ob_building_d_016.location = (-98.25, 7.485, 2.0)
ob_building_d_016.scale = (2.0, 2.0, 2.0)
ob_building_b_018.location = (-0.2586, 103.8, 2.0)
ob_building_b_018.rotation_euler = (0.0, -0.0, -1.571)
ob_building_b_018.scale = (2.0, 2.0, 2.0)
ob_building_c_018.location = (-43.21, 80.59, 2.0)
ob_building_c_018.rotation_euler = (0.0, -0.0, -1.571)
ob_building_c_018.scale = (2.0, 2.0, 2.0)
ob_building_d_017.location = (-41.63, 103.8, 2.0)
ob_building_d_017.rotation_euler = (0.0, -0.0, -1.571)
ob_building_d_017.scale = (2.0, 2.0, 2.0)
ob_building_b_019.location = (129.1, 12.62, 2.0)
ob_building_b_019.rotation_euler = (0.0, -0.0, -1.571)
ob_building_b_019.scale = (2.0, 2.0, 2.0)
ob_building_a_010.location = (27.59, -70.69, 2.0)
ob_building_a_010.rotation_euler = (0.0, -0.0, -1.571)
ob_building_a_010.scale = (2.0, 2.0, 2.0)
ob_building_a_011.location = (153.1, -40.29, 2.0)
ob_building_a_011.rotation_euler = (0.0, -0.0, -1.571)
ob_building_a_011.scale = (2.0, 2.0, 2.0)
ob_building_c_019.location = (151.8, -91.78, 2.0)
ob_building_c_019.scale = (2.0, 2.0, 2.0)
ob_building_d_018.location = (151.8, -115.8, 2.0)
ob_building_d_018.scale = (2.0, 2.0, 2.0)
ob_building_b_020.location = (0.6822, 76.29, 2.0)
ob_building_b_020.scale = (2.0, 2.0, 2.0)
ob_building_c_020.location = (0.6822, 52.29, 2.0)
ob_building_c_020.scale = (2.0, 2.0, 2.0)
ob_building_d_019.location = (0.6822, 28.29, 2.0)
ob_building_d_019.scale = (2.0, 2.0, 2.0)
ob_building_a_012.location = (27.67, 82.93, 2.0)
ob_building_a_012.rotation_euler = (0.0, -0.0, -1.571)
ob_building_a_012.scale = (2.0, 2.0, 2.0)
ob_building_a_013.location = (27.67, 56.93, 2.0)
ob_building_a_013.rotation_euler = (0.0, -0.0, -1.571)
ob_building_a_013.scale = (2.0, 2.0, 2.0)
ob_building_a_014.location = (27.67, 30.02, 2.0)
ob_building_a_014.rotation_euler = (0.0, -0.0, -1.571)
ob_building_a_014.scale = (2.0, 2.0, 2.0)
ob_building_b_021.location = (-40.86, -66.98, 2.0)
ob_building_b_021.scale = (2.0, 2.0, 2.0)
ob_building_c_021.location = (-68.84, -39.81, 2.0)
ob_building_c_021.scale = (2.0, 2.0, 2.0)
ob_building_c_022.location = (-40.18, -43.22, 2.0)
ob_building_c_022.scale = (2.0, 2.0, 2.0)
ob_building_d_020.location = (-97.57, -15.03, 2.0)
ob_building_d_020.scale = (2.0, 2.0, 2.0)
ob_building_b_022.location = (-48.37, 151.3, 2.0)
ob_building_b_022.scale = (2.0, 2.0, 2.0)
ob_building_c_023.location = (-48.37, 127.3, 2.0)
ob_building_c_023.scale = (2.0, 2.0, 2.0)
ob_building_b_023.location = (125.6, -43.79, 2.0)
ob_building_b_023.scale = (2.0, 2.0, 2.0)
ob_building_b_024.location = (152.2, 11.48, 2.0)
ob_building_b_024.scale = (2.0, 2.0, 2.0)
ob_building_b_025.location = (177.5, 6.02, 2.0)
ob_building_b_025.scale = (2.0, 2.0, 2.0)
ob_building_c_024.location = (199.6, 5.786, 2.0)
ob_building_c_024.scale = (2.0, 2.0, 2.0)
ob_cube.location = (-68.73, 39.27, 0.0)
ob_cube.scale = (10.0, 50.0, 1.0)
ob_sun.location = (0.0, 0.0, 467.7)
ob_sun.rotation_euler = (0.4439, -0.3211, 0.3094)

# ---- collection membership
col_collection.objects.link(ob_building_a)
col_collection.objects.link(ob_building_b)
col_collection.objects.link(ob_building_c)
col_collection.objects.link(ob_building_d)
col_collection.objects.link(ob_building_a_001)
col_collection.objects.link(ob_building_b_001)
col_collection.objects.link(ob_building_c_001)
col_collection.objects.link(ob_building_d_001)
col_collection.objects.link(ob_start)
col_collection.objects.link(ob_building_a_002)
col_collection.objects.link(ob_building_b_002)
col_collection.objects.link(ob_building_c_002)
col_collection.objects.link(ob_building_d_002)
col_collection.objects.link(ob_building_a_003)
col_collection.objects.link(ob_building_b_003)
col_collection.objects.link(ob_building_c_003)
col_collection.objects.link(ob_building_d_003)
col_collection.objects.link(ob_building_a_004)
col_collection.objects.link(ob_building_a_005)
col_collection.objects.link(ob_building_a_006)
col_collection.objects.link(ob_building_a_007)
col_collection.objects.link(ob_building_b_004)
col_collection.objects.link(ob_building_c_004)
col_collection.objects.link(ob_building_c_005)
col_collection.objects.link(ob_building_d_004)
col_collection.objects.link(ob_building_c_006)
col_collection.objects.link(ob_building_d_005)
col_collection.objects.link(ob_building_b_005)
col_collection.objects.link(ob_building_c_007)
col_collection.objects.link(ob_building_d_006)
col_collection.objects.link(ob_building_b_006)
col_collection.objects.link(ob_building_c_008)
col_collection.objects.link(ob_building_d_007)
col_collection.objects.link(ob_building_b_007)
col_collection.objects.link(ob_building_c_009)
col_collection.objects.link(ob_building_d_008)
col_collection.objects.link(ob_building_b_008)
col_collection.objects.link(ob_building_c_010)
col_collection.objects.link(ob_building_d_009)
col_collection.objects.link(ob_building_a_008)
col_collection.objects.link(ob_building_b_009)
col_collection.objects.link(ob_building_c_011)
col_collection.objects.link(ob_building_b_010)
col_collection.objects.link(ob_building_c_012)
col_collection.objects.link(ob_building_d_010)
col_collection.objects.link(ob_building_b_011)
col_collection.objects.link(ob_building_b_012)
col_collection.objects.link(ob_building_c_013)
col_collection.objects.link(ob_building_d_011)
col_collection.objects.link(ob_building_b_013)
col_collection.objects.link(ob_plane)
col_collection.objects.link(ob_building_b_014)
col_collection.objects.link(ob_building_c_014)
col_collection.objects.link(ob_building_d_012)
col_collection.objects.link(ob_building_b_015)
col_collection.objects.link(ob_building_d_013)
col_collection.objects.link(ob_building_c_015)
col_collection.objects.link(ob_building_d_014)
col_collection.objects.link(ob_building_a_009)
col_collection.objects.link(ob_building_b_016)
col_collection.objects.link(ob_building_c_016)
col_collection.objects.link(ob_building_d_015)
col_collection.objects.link(ob_building_b_017)
col_collection.objects.link(ob_building_c_017)
col_collection.objects.link(ob_building_d_016)
col_collection.objects.link(ob_building_b_018)
col_collection.objects.link(ob_building_c_018)
col_collection.objects.link(ob_building_d_017)
col_collection.objects.link(ob_building_b_019)
col_collection.objects.link(ob_building_a_010)
col_collection.objects.link(ob_building_a_011)
col_collection.objects.link(ob_building_c_019)
col_collection.objects.link(ob_building_d_018)
col_collection.objects.link(ob_building_b_020)
col_collection.objects.link(ob_building_c_020)
col_collection.objects.link(ob_building_d_019)
col_collection.objects.link(ob_building_a_012)
col_collection.objects.link(ob_building_a_013)
col_collection.objects.link(ob_building_a_014)
col_collection.objects.link(ob_building_b_021)
col_collection.objects.link(ob_building_c_021)
col_collection.objects.link(ob_building_c_022)
col_collection.objects.link(ob_building_d_020)
col_collection.objects.link(ob_building_b_022)
col_collection.objects.link(ob_building_c_023)
col_collection.objects.link(ob_building_b_023)
col_collection.objects.link(ob_building_b_024)
col_collection.objects.link(ob_building_b_025)
col_collection.objects.link(ob_building_c_024)
col_collection.objects.link(ob_cube)
col_collection.objects.link(ob_sun)

# ---- scene / render settings (as saved in the file)
scene.frame_start = 1; scene.frame_end = 250; scene.frame_set(1)
scene.render.engine = 'BLENDER_EEVEE_NEXT'
scene.cycles.sampling_pattern = 'TABULATED_SOBOL'
scene.cycles.use_light_tree = False
scene.view_settings.view_transform = 'Filmic'
bpy.context.view_layer.update()

# ---- added for rendering (the .blend has no active camera): camera
cam_auto = bpy.data.cameras.new('AutoCamera')
cam_auto.lens = 50.0
cam_auto.sensor_width = 36.0
cam_auto.clip_end = 46122.1
ob_auto_camera = bpy.data.objects.new('AutoCamera', cam_auto)
scene.collection.objects.link(ob_auto_camera)
ob_auto_camera.location = (2628.05, -3153.66, 2231.94)
ob_auto_camera.rotation_euler = (1.09748, -7.21219e-08, 0.694738)
scene.camera = ob_auto_camera
bpy.context.view_layer.update()
